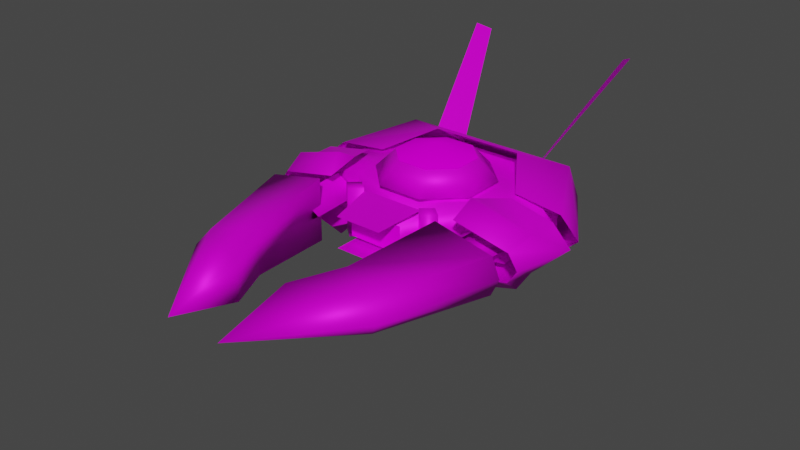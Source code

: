 # Source: Droid_unity.blend  (saved by Blender 3.6.11; exported with 4.5.12 LTS)
import bpy
from mathutils import Matrix  # noqa: F401  (used for matrix-valued properties, if any)

bpy.ops.wm.read_factory_settings(use_empty=True)
scene = bpy.context.scene
scene.name = 'Scene'

# ---- collections
col_collection = bpy.data.collections.new('Collection'); scene.collection.children.link(col_collection)

# ---- images (referenced by path relative to the original .blend; pixels are not part of the script)
import os
ASSET_DIR = os.environ.get("B2B_ASSET_DIR", "")  # directory of the original .blend (textures are referenced by path, not embedded)
HERE = os.path.dirname(os.path.abspath(__file__))  # packed textures are extracted next to this script under _unpacked/

def load_image(name, relpath, width, height, colorspace="sRGB"):
    """Load a texture the original file referenced (path relative to the .blend, or extracted next to this script)."""
    p = next((c for c in (os.path.join(HERE, relpath), os.path.join(ASSET_DIR, relpath)) if relpath and os.path.exists(c)), "")
    if p:
        img = bpy.data.images.load(p, check_existing=True)
        img.name = name
    else:  # same state as the original file: an image datablock whose file is absent (Cycles renders it pink)
        img = bpy.data.images.new(name, width, height)
        img.source = "FILE"
        img.filepath = "//" + (relpath or name)
    img.colorspace_settings.name = colorspace
    return img
img_a_png = load_image('A.png', 'A.png', 1024, 1024, 'Linear Rec.709')

# ---- materials (node trees are filled in below, after node groups)
mat_y256_ball01 = bpy.data.materials.new('y256_ball01')
mat_y256_ball01.use_transparent_shadow = False
mat_emission = bpy.data.materials.new('Emission')
mat_emission.surface_render_method = 'BLENDED'
mat_emission.blend_method = 'BLEND'
mat_emission.alpha_threshold = 1.0
mat_emission.use_transparent_shadow = False
mat_emission.refraction_depth = 0.2

# ---- material node trees
mat_y256_ball01.use_nodes = True; mat_y256_ball01.node_tree.nodes.clear()
_N = mat_y256_ball01.node_tree.nodes; _L = mat_y256_ball01.node_tree.links
n0 = _N.new('ShaderNodeOutputMaterial'); n0.name = 'Material Output'; n0.location = (300, 300)
n1 = _N.new('ShaderNodeTexImage'); n1.name = 'Image Texture'; n1.location = (-468, 269)
n1.image = img_a_png
n2 = _N.new('ShaderNodeBsdfPrincipled'); n2.name = 'Principled BSDF'; n2.location = (10, 300)
n2.distribution = 'GGX'
n2.subsurface_method = 'BURLEY'
n2.inputs[1].default_value = 0.3227
n2.inputs[2].default_value = 0.5409
n2.inputs[3].default_value = 1.45
n2.inputs[13].default_value = 0.1545
n2.inputs[27].default_value = (0.0, 0.0, 0.0, 1.0)
_L.new(n2.outputs[0], n0.inputs[0])
_L.new(n1.outputs[0], n2.inputs[0])
n0.is_active_output = True
mat_emission.use_nodes = True; mat_emission.node_tree.nodes.clear()
_N = mat_emission.node_tree.nodes; _L = mat_emission.node_tree.links
n0 = _N.new('ShaderNodeTexImage'); n0.name = 'Image Texture'; n0.location = (-426, 282)
n0.image = img_a_png
n1 = _N.new('ShaderNodeOutputMaterial'); n1.name = 'Material Output'; n1.location = (739, 297)
n2 = _N.new('ShaderNodeBsdfDiffuse'); n2.name = 'Diffuse BSDF.001'; n2.location = (129, 465)
_L.new(n0.outputs[0], n2.inputs[0])
_L.new(n2.outputs[0], n1.inputs[0])
n1.is_active_output = True

# ---- world
world_world = bpy.data.worlds.new('World'); scene.world = world_world
world_world.use_nodes = True; world_world.node_tree.nodes.clear()
_N = world_world.node_tree.nodes; _L = world_world.node_tree.links
n0 = _N.new('ShaderNodeOutputWorld'); n0.name = 'World Output'; n0.location = (300, 300)
n1 = _N.new('ShaderNodeBackground'); n1.name = 'Background'; n1.location = (10, 300)
n1.inputs[0].default_value = (0.05088, 0.05088, 0.05088, 1.0)
_L.new(n1.outputs[0], n0.inputs[0])
n0.is_active_output = True
world_world.color = (0.05088, 0.05088, 0.05088)
world_world.use_sun_shadow = False
world_world.sun_shadow_jitter_overblur = 0.0

# ---- meshes
me_droid = bpy.data.meshes.new('Droid')
me_droid.from_pydata([(-0.5083, 0.2105, 0.07407), (-0.2996, 0.1241, 0.1095), (-0.1847, 0.4459, 0.07407), (0.1241, 0.2996, -0.1095), (-0.1241, 0.2996, -0.1095), (-0.1847, 0.4459, -0.07407), (-0.5083, 0.2105, -0.07407), (0.1344, -0.4091, -0.06558), (0.1344, -0.4091, 0.06558), (-0.1344, -0.4091, -0.06558), (-0.1344, -0.4091, 0.06558), (-0.5083, -0.1878, -0.07407), (-0.5083, -0.1878, 0.07407), (-0.5083, 0.2105, -0.07407), (-0.5083, 0.2105, 0.07407), (0.5083, -0.1878, -0.07407), (0.5083, -0.1878, 0.07407), (0.2996, -0.1861, -0.1095), (0.2996, -0.1861, 0.1095), (0.1344, -0.4091, -0.06558), (0.1535, -0.2996, -0.06568), (0.1344, -0.4091, 0.06558), (0.1535, -0.2996, 0.06568), (-0.1344, -0.4091, 0.06558), (0.1344, -0.4091, 0.06558), (-0.1535, -0.2996, 0.06568), (0.1535, -0.2996, 0.06568), (-0.2996, -0.1861, 0.1095), (0.2996, -0.1861, 0.1095), (-0.1241, 0.2996, -0.1095), (-0.2996, 0.1241, -0.1095), (-0.5083, 0.2105, -0.07407), (0.2996, 0.1241, -0.1095), (0.1241, 0.2996, -0.1095), (0.1847, 0.4459, -0.07407), (-0.1847, 0.4459, -0.07407), (0.2996, 0.1241, 0.1095), (0.5083, -0.1878, 0.07407), (0.5083, 0.2105, 0.07407), (0.2996, -0.1861, 0.1095), (-0.2996, 0.1241, 0.1095), (-0.2996, -0.1861, 0.1095), (-0.5083, 0.2105, 0.07407), (-0.5083, -0.1878, 0.07407), (0.2996, -0.1861, -0.1095), (0.2996, -0.1861, 0.1095), (0.1535, -0.2996, -0.06568), (0.1535, -0.2996, 0.06568), (-0.2996, 0.1241, -0.1095), (-0.5083, -0.1878, -0.07407), (-0.5083, 0.2105, -0.07407), (-0.2996, -0.1861, -0.1095), (0.2996, 0.1241, -0.1095), (0.2996, -0.1861, -0.1095), (0.5083, 0.2105, -0.07407), (0.5083, -0.1878, -0.07407), (-0.2996, -0.1861, -0.1095), (-0.2996, -0.1861, 0.1095), (-0.5083, -0.1878, -0.07407), (-0.5083, -0.1878, 0.07407), (0.5083, 0.2105, 0.07407), (0.1847, 0.4459, 0.07407), (0.1241, 0.2996, 0.1095), (-0.1241, 0.2996, 0.1095), (0.1241, 0.2996, 0.1095), (0.2996, 0.1241, 0.1095), (0.5083, 0.2105, 0.07407), (-0.2996, 0.1241, 0.1095), (-0.1241, 0.2996, 0.1095), (-0.1847, 0.4459, 0.07407), (0.1847, 0.4459, 0.07407), (0.1847, 0.4459, -0.07407), (0.5083, 0.2105, -0.07407), (0.2996, 0.1241, -0.1095), (-0.1535, -0.2996, -0.06568), (-0.1535, -0.2996, 0.06568), (-0.2996, -0.1861, -0.1095), (-0.2996, -0.1861, 0.1095), (0.5083, 0.2105, -0.07407), (0.5083, 0.2105, 0.07407), (0.5083, -0.1878, -0.07407), (0.5083, -0.1878, 0.07407), (-0.1344, -0.4091, 0.06558), (-0.1535, -0.2996, 0.06568), (-0.1344, -0.4091, -0.06558), (-0.1535, -0.2996, -0.06568), (0.1344, -0.4091, -0.06558), (-0.1344, -0.4091, -0.06558), (0.1535, -0.2996, -0.06568), (-0.1535, -0.2996, -0.06568), (0.2996, -0.1861, -0.1095), (-0.2996, -0.1861, -0.1095), (0.2551, -0.3104, -0.1173), (0.2031, -0.2653, -0.1173), (0.2551, -0.3104, 0.1173), (0.2031, -0.2653, 0.1173), (0.2031, -0.3555, -0.1173), (0.151, -0.3104, -0.1173), (0.2551, -0.3104, -0.1173), (0.2031, -0.2653, -0.1173), (0.151, -0.3104, -0.1173), (0.2031, -0.3555, -0.1173), (0.151, -0.3104, 0.1173), (0.2031, -0.3555, 0.1173), (0.2031, -0.3555, 0.1173), (0.2031, -0.3555, -0.1173), (0.2551, -0.3104, 0.1173), (0.2551, -0.3104, -0.1173), (0.2031, -0.3555, 0.1173), (0.2551, -0.3104, 0.1173), (0.151, -0.3104, 0.1173), (0.2031, -0.2653, 0.1173), (-0.2551, -0.3104, 0.1173), (-0.2031, -0.2653, 0.1173), (-0.2551, -0.3104, -0.1173), (-0.2031, -0.2653, -0.1173), (-0.151, -0.3104, 0.1173), (-0.2031, -0.3555, 0.1173), (-0.151, -0.3104, -0.1173), (-0.2031, -0.3555, -0.1173), (-0.2031, -0.3555, -0.1173), (-0.2551, -0.3104, -0.1173), (-0.151, -0.3104, -0.1173), (-0.2031, -0.2653, -0.1173), (-0.2031, -0.3555, -0.1173), (-0.2031, -0.3555, 0.1173), (-0.2551, -0.3104, -0.1173), (-0.2551, -0.3104, 0.1173), (-0.2031, -0.3555, 0.1173), (-0.151, -0.3104, 0.1173), (-0.2551, -0.3104, 0.1173), (-0.2031, -0.2653, 0.1173), (-0.07266, -0.1708, 0.2193), (0.07266, -0.1708, 0.2193), (0.0, -4.444e-08, 0.2727), (0.1754, -0.07077, 0.2193), (0.1754, 0.07077, 0.2193), (0.0, -4.444e-08, 0.2727), (-0.1754, -0.07077, 0.2193), (-0.07266, -0.1708, 0.2193), (-0.1754, 0.07077, 0.2193), (-0.07266, 0.1708, 0.2193), (-0.07266, 0.1708, 0.2193), (0.0, -4.444e-08, 0.2727), (0.07266, 0.1708, 0.2193), (0.1754, 0.07077, 0.2193), (-0.109, -0.2563, 0.1245), (-0.1754, -0.07077, 0.2193), (-0.2631, -0.1061, 0.1245), (-0.1754, 0.07077, 0.2193), (-0.2631, 0.1061, 0.1245), (-0.07266, 0.1708, 0.2193), (-0.109, 0.2563, 0.1245), (0.07266, 0.1708, 0.2193), (0.109, 0.2563, 0.1245), (0.1754, 0.07077, 0.2193), (0.2631, 0.1061, 0.1245), (0.1754, -0.07077, 0.2193), (0.2631, -0.1061, 0.1245), (0.07266, -0.1708, 0.2193), (0.109, -0.2563, 0.1245), (-0.07266, -0.1708, 0.2193), (-0.109, -0.2563, 0.1245), (-0.1754, -0.07077, 0.2193), (-0.1061, -1.842e-08, 0.113), (-0.2631, 0.1061, 0.1245), (-0.109, 0.2563, 0.1245), (-0.2631, -0.1061, 0.1245), (0.0, -0.1705, 0.113), (-0.109, -0.2563, 0.1245), (0.109, -0.2563, 0.1245), (-0.109, 0.2563, 0.1245), (0.0, 0.1845, 0.113), (-0.1061, -1.842e-08, 0.113), (0.1061, -1.842e-08, 0.113), (0.2631, -0.1061, 0.1245), (0.109, -0.2563, 0.1245), (0.2631, 0.1061, 0.1245), (0.0, 0.1845, 0.113), (0.109, 0.2563, 0.1245), (-0.109, 0.2563, 0.1245), (0.109, -0.2563, 0.1245), (0.0, -0.1705, 0.113), (0.1061, -1.842e-08, 0.113), (0.04662, 0.114, -0.01517), (0.01882, 0.007363, -0.4124), (-0.01882, 0.007363, -0.4124), (0.0, -0.1532, -0.4116), (0.0, -0.08396, 0.03327), (-0.04662, 0.114, -0.01517), (-0.01882, 0.007363, -0.4124), (-0.04662, 0.114, -0.01517), (0.04662, 0.114, -0.01517), (-0.04662, 0.114, -0.01517), (-0.01882, 0.007363, -0.4124), (0.0, -0.1532, -0.4116), (0.0, -0.04891, -0.5913), (-0.1135, 0.09749, -0.2556), (0.0, 0.2481, -0.5529), (-0.08232, -0.4377, -0.2693), (0.0, -0.6356, -0.3982), (-0.06915, -0.8066, -0.1553), (0.0, -1.082, -0.1562), (0.0, 0.2481, -0.5529), (0.1135, 0.09749, -0.2556), (0.0, -0.04891, -0.5913), (0.08232, -0.4377, -0.2693), (0.0, -0.6356, -0.3982), (0.06915, -0.8066, -0.1553), (0.0, -1.082, -0.1562), (0.0, 0.2481, -0.5529), (-0.1135, 0.09749, -0.2556), (0.1135, 0.09749, -0.2556), (0.1135, 0.09749, -0.2556), (-0.1135, 0.09749, -0.2556), (0.08232, -0.4377, -0.2693), (-0.08232, -0.4377, -0.2693), (0.08232, -0.4377, -0.2693), (-0.08232, -0.4377, -0.2693), (0.06915, -0.8066, -0.1553), (-0.06915, -0.8066, -0.1553), (0.0, -1.082, -0.1562), (0.06915, -0.8066, -0.1553), (-0.06915, -0.8066, -0.1553), (0.3422, -0.5248, 0.02961), (0.3742, -0.1282, 0.02961), (0.3422, -0.5248, -0.02961), (0.3742, -0.1282, -0.02961), (0.4967, -0.5248, -8.551e-08), (0.5222, -0.1282, -2.089e-08), (0.3742, -0.1282, 0.02961), (0.3742, -0.1282, -0.02961), (0.3422, -0.5248, -0.02961), (0.3742, -0.1282, 0.02961), (0.3422, -0.5248, 0.02961), (0.4967, -0.5248, -8.551e-08), (0.248, -0.8553, -0.1098), (0.4353, -0.9339, -0.07715), (0.134, -1.076, -0.0922), (0.1349, -1.42, -2.314e-07), (0.248, -0.8553, 0.1098), (0.134, -1.076, 0.0922), (0.4353, -0.9339, 0.07714), (0.1349, -1.42, -2.314e-07), (0.4913, -0.974, -1.587e-07), (0.4353, -0.9339, -0.07715), (0.248, -0.8553, -0.1098), (0.3169, -0.4111, -0.1514), (0.4353, -0.9339, -0.07715), (0.5995, -0.4096, -0.08867), (0.4913, -0.974, -1.587e-07), (0.6433, -0.4159, -6.775e-08), (0.4353, -0.9339, 0.07714), (0.5995, -0.4096, 0.08867), (0.248, -0.8553, 0.1098), (0.3169, -0.4111, 0.1514), (0.3169, -0.4111, -0.1514), (0.248, -0.8553, -0.1098), (0.3169, -0.4111, 0.1514), (0.248, -0.8553, 0.1098), (0.134, -1.076, -0.0922), (0.134, -1.076, 0.0922), (0.248, -0.8553, -0.1098), (0.248, -0.8553, 0.1098), (0.1349, -1.42, -2.314e-07), (0.134, -1.076, 0.0922), (0.134, -1.076, -0.0922), (0.5995, -0.4096, 0.08867), (0.3169, -0.4111, -0.1514), (0.3169, -0.4111, 0.1514), (0.5995, -0.4096, -0.08867), (0.6433, -0.4159, -6.775e-08), (-0.3422, -0.5248, -0.02961), (-0.3742, -0.1282, -0.02961), (-0.3422, -0.5248, 0.02961), (-0.3742, -0.1282, 0.02961), (-0.5222, -0.1282, -2.089e-08), (-0.4967, -0.5248, -8.551e-08), (-0.3422, -0.5248, 0.02961), (-0.3422, -0.5248, -0.02961), (-0.3742, -0.1282, -0.02961), (-0.3422, -0.5248, 0.02961), (-0.3742, -0.1282, 0.02961), (-0.5222, -0.1282, -2.089e-08), (-0.4353, -0.9339, 0.07714), (-0.134, -1.076, 0.0922), (-0.248, -0.8553, 0.1098), (-0.1349, -1.42, -2.314e-07), (-0.4913, -0.974, -1.587e-07), (-0.4353, -0.9339, -0.07715), (-0.248, -0.8553, -0.1098), (-0.134, -1.076, -0.0922), (-0.4353, -0.9339, -0.07715), (-0.1349, -1.42, -2.314e-07), (-0.248, -0.8553, 0.1098), (-0.3169, -0.4111, 0.1514), (-0.4353, -0.9339, 0.07714), (-0.5995, -0.4096, 0.08867), (-0.4913, -0.974, -1.587e-07), (-0.6433, -0.4159, -6.775e-08), (-0.4353, -0.9339, -0.07715), (-0.5995, -0.4096, -0.08867), (-0.248, -0.8553, -0.1098), (-0.3169, -0.4111, -0.1514), (-0.3169, -0.4111, -0.1514), (-0.3169, -0.4111, 0.1514), (-0.248, -0.8553, -0.1098), (-0.248, -0.8553, 0.1098), (-0.134, -1.076, -0.0922), (-0.134, -1.076, 0.0922), (-0.1349, -1.42, -2.314e-07), (-0.5995, -0.4096, -0.08867), (-0.5995, -0.4096, 0.08867), (-0.3169, -0.4111, -0.1514), (-0.3169, -0.4111, 0.1514), (-0.5995, -0.4096, 0.08867), (-0.5995, -0.4096, -0.08867), (-0.6433, -0.4159, -6.775e-08), (-0.1531, -0.3002, 0.1041), (-0.1151, -0.5242, 0.07463), (0.1531, -0.3002, 0.1041), (0.1151, -0.5242, 0.07463), (0.1531, -0.3002, -0.1041), (0.1151, -0.5242, -0.07463), (-0.1531, -0.3002, -0.1041), (-0.1151, -0.5242, -0.07463), (-0.3364, -0.3192, -0.1256), (-0.6134, -0.3193, -0.06797), (-0.6046, -0.2353, -0.1366), (-0.338, -0.1573, -0.1638), (-0.3364, -0.3192, -0.1256), (-0.365, -0.2341, -0.2042), (-0.6046, -0.2353, -0.1366), (-0.6211, -0.1555, -0.08867), (-0.6134, -0.3193, -0.06797), (-0.7237, -0.02797, -4.558e-09), (-0.6594, -0.3209, -5.228e-08), (-0.6211, -0.1555, 0.08867), (-0.6134, -0.3193, 0.06797), (-0.6134, -0.3193, 0.06797), (-0.6046, -0.2353, 0.1366), (-0.6211, -0.1555, 0.08867), (-0.338, -0.1573, 0.1638), (-0.365, -0.2341, 0.2042), (-0.3364, -0.3192, 0.1256), (-0.6211, -0.1555, 0.08867), (-0.6236, -0.01527, 0.08867), (-0.7237, -0.02797, -4.558e-09), (-0.6236, -0.01527, -0.08867), (-0.6211, -0.1555, -0.08867), (-0.7237, -0.02797, -4.558e-09), (-0.338, -0.1573, -0.1638), (-0.4032, -0.0002345, -0.1263), (-0.338, -0.1573, 0.1638), (-0.6211, -0.1555, 0.08867), (-0.6046, -0.2353, 0.1366), (-0.6236, -0.01527, 0.08867), (-0.4032, -0.0002345, 0.1263), (-0.338, -0.1573, 0.1638), (-0.6046, -0.2353, 0.1366), (-0.365, -0.2341, 0.2042), (-0.6134, -0.3193, 0.06797), (-0.3364, -0.3192, 0.1256), (-0.338, -0.1573, -0.1638), (-0.365, -0.2341, -0.2042), (-0.6211, -0.1555, -0.08867), (-0.6236, -0.01527, 0.08867), (-0.4032, -0.0002345, 0.1263), (-0.4032, -0.0002345, 0.1263), (-0.6236, -0.01527, 0.08867), (-0.7237, -0.02797, -4.558e-09), (-0.7237, -0.02797, -4.558e-09), (-0.6236, -0.01527, -0.08867), (-0.6236, -0.01527, -0.08867), (-0.4032, -0.0002345, -0.1263), (-0.4032, -0.0002345, -0.1263), (0.6134, -0.3193, -0.06797), (0.3364, -0.3192, -0.1256), (0.365, -0.2341, -0.2042), (0.3364, -0.3192, 0.1256), (0.6134, -0.3193, 0.06797), (0.6046, -0.2353, 0.1366), (0.338, -0.1573, 0.1638), (0.3364, -0.3192, 0.1256), (0.365, -0.2341, 0.2042), (0.6046, -0.2353, 0.1366), (0.6211, -0.1555, 0.08867), (0.6134, -0.3193, 0.06797), (0.7237, -0.02797, -4.558e-09), (0.6594, -0.3209, -5.228e-08), (0.6211, -0.1555, -0.08867), (0.6134, -0.3193, -0.06797), (0.6046, -0.2353, -0.1366), (0.365, -0.2341, -0.2042), (0.338, -0.1573, -0.1638), (0.3364, -0.3192, -0.1256), (0.6236, -0.01527, 0.08867), (0.4032, -0.0002345, 0.1263), (0.6211, -0.1555, 0.08867), (0.338, -0.1573, 0.1638), (0.365, -0.2341, 0.2042), (0.7237, -0.02797, -4.558e-09), (0.6236, -0.01527, 0.08867), (0.6211, -0.1555, 0.08867), (0.6211, -0.1555, -0.08867), (0.6236, -0.01527, -0.08867), (0.7237, -0.02797, -4.558e-09), (0.6046, -0.2353, -0.1366), (0.338, -0.1573, -0.1638), (0.6211, -0.1555, -0.08867), (0.4032, -0.0002345, -0.1263), (0.6236, -0.01527, -0.08867), (0.6236, -0.01527, 0.08867), (0.4032, -0.0002345, 0.1263), (0.4032, -0.0002345, 0.1263), (0.6236, -0.01527, 0.08867), (0.7237, -0.02797, -4.558e-09), (0.7237, -0.02797, -4.558e-09), (0.6236, -0.01527, -0.08867), (0.6236, -0.01527, -0.08867), (0.4032, -0.0002345, -0.1263), (0.4032, -0.0002345, -0.1263), (0.3011, 0.3974, 0.1397), (0.435, 0.8782, 0.5215), (0.2101, 0.4926, 0.0549), (0.3759, 0.921, 0.4923), (-0.2101, 0.4926, 0.0549), (-0.3759, 0.921, 0.4923), (-0.3011, 0.3974, 0.1397), (-0.435, 0.8782, 0.5215), (0.4393, 0.3991, -0.1463), (0.6115, 0.06304, -0.08867), (0.225, 0.2978, -0.1853), (0.3743, 0.07236, -0.1123), (0.4752, 0.4275, 6.966e-08), (0.4393, 0.3991, 0.1463), (0.7127, 0.05081, 8.278e-09), (0.6115, 0.06304, 0.08867), (-0.225, 0.2978, 0.1853), (-0.6115, 0.06304, 0.08867), (-0.3743, 0.07236, 0.1123), (-0.4393, 0.3991, 0.1463), (0.4393, 0.3991, 0.1463), (-1.574e-07, 0.5827, 9.494e-08), (0.4752, 0.4275, 6.966e-08), (0.4393, 0.3991, -0.1463), (0.7127, 0.05081, 8.278e-09), (0.6115, 0.06304, -0.08867), (-0.7127, 0.05081, 8.278e-09), (-0.6115, 0.06304, 0.08867), (-0.4393, 0.3991, 0.1463), (-0.225, 0.2978, -0.1853), (-0.3743, 0.07236, -0.1123), (-0.4393, 0.3991, -0.1463), (-0.3743, 0.07236, -0.1123), (-0.6115, 0.06304, -0.08867), (-0.4393, 0.3991, -0.1463), (-0.7127, 0.05081, 8.278e-09), (-0.4752, 0.4275, 6.966e-08), (-0.4393, 0.3991, 0.1463), (-1.574e-07, 0.5827, 9.494e-08), (-0.225, 0.2978, -0.1853), (-0.4393, 0.3991, -0.1463), (0.225, 0.2978, -0.1853), (0.4393, 0.3991, -0.1463), (-0.225, 0.2978, 0.1853), (0.225, 0.2978, 0.1853), (0.4393, 0.3991, 0.1463), (0.3743, 0.07236, 0.1123), (0.6115, 0.06304, 0.08867), (-0.4752, 0.4275, 6.966e-08), (-1.574e-07, 0.5827, 9.494e-08), (-0.4393, 0.3991, -0.1463), (0.4393, 0.3991, -0.1463), (-0.07698, -0.0001613, -0.106), (0.0, 0.1845, 0.113), (0.0, 0.1604, -0.106), (0.1061, -1.842e-08, 0.113), (0.07698, -0.0001613, -0.106), (0.0, -0.1705, 0.113), (0.0, -0.1848, -0.106), (-0.1061, -1.842e-08, 0.113), (-0.07698, -0.0001613, -0.106), (0.0, 0.1845, 0.113), (0.4109, -0.1958, -0.07512), (0.387, -0.4773, -0.07512), (0.2981, -0.1878, -3.06e-08), (0.2762, -0.4693, -7.646e-08), (0.4109, -0.1958, 0.07512), (0.387, -0.4773, 0.07512), (-0.4109, -0.1958, 0.07512), (-0.387, -0.4773, 0.07512), (-0.2981, -0.1878, -3.06e-08), (-0.2762, -0.4693, -7.646e-08), (-0.4109, -0.1958, -0.07512), (-0.387, -0.4773, -0.07512)], [], [(0, 1, 2), (3, 4, 5), (6, 5, 4), (7, 8, 9), (10, 9, 8), (11, 12, 13), (14, 13, 12), (15, 16, 17), (18, 17, 16), (19, 20, 21), (22, 21, 20), (23, 24, 25), (26, 25, 24), (25, 26, 27), (28, 27, 26), (29, 30, 31), (30, 29, 32), (33, 32, 29), (32, 33, 34), (35, 34, 33), (36, 37, 38), (37, 36, 39), (40, 39, 36), (39, 40, 41), (42, 41, 40), (41, 42, 43), (44, 45, 46), (47, 46, 45), (48, 49, 50), (49, 48, 51), (52, 51, 48), (51, 52, 53), (54, 53, 52), (53, 54, 55), (56, 57, 58), (59, 58, 57), (60, 61, 62), (63, 62, 61), (64, 65, 66), (65, 64, 67), (68, 67, 64), (67, 68, 69), (70, 69, 68), (71, 72, 73), (74, 75, 76), (77, 76, 75), (78, 79, 80), (81, 80, 79), (82, 83, 84), (85, 84, 83), (86, 87, 88), (89, 88, 87), (88, 89, 90), (91, 90, 89), (92, 93, 94), (95, 94, 93), (96, 97, 98), (99, 98, 97), (100, 101, 102), (103, 102, 101), (104, 105, 106), (107, 106, 105), (108, 109, 110), (111, 110, 109), (112, 113, 114), (115, 114, 113), (116, 117, 118), (119, 118, 117), (120, 121, 122), (123, 122, 121), (124, 125, 126), (127, 126, 125), (128, 129, 130), (131, 130, 129), (132, 133, 134), (135, 134, 133), (134, 135, 136), (137, 138, 139), (138, 137, 140), (141, 140, 137), (142, 143, 144), (145, 144, 143), (146, 147, 148), (149, 148, 147), (148, 149, 150), (151, 150, 149), (150, 151, 152), (153, 152, 151), (152, 153, 154), (155, 154, 153), (154, 155, 156), (157, 156, 155), (156, 157, 158), (159, 158, 157), (158, 159, 160), (161, 160, 159), (160, 161, 162), (163, 162, 161), (164, 165, 166), (165, 164, 167), (168, 167, 164), (167, 168, 169), (170, 169, 168), (171, 172, 173), (174, 175, 176), (175, 174, 177), (178, 177, 174), (177, 178, 179), (180, 179, 178), (181, 182, 183), (184, 185, 186), (185, 184, 187), (188, 187, 184), (187, 188, 189), (190, 191, 192), (193, 194, 195), (196, 197, 198), (197, 196, 199), (200, 199, 196), (199, 200, 201), (202, 201, 200), (203, 204, 205), (206, 205, 204), (205, 206, 207), (208, 207, 206), (207, 208, 209), (210, 211, 212), (213, 214, 215), (216, 215, 214), (217, 218, 219), (220, 219, 218), (221, 222, 223), (224, 225, 226), (227, 226, 225), (228, 229, 230), (229, 228, 231), (232, 231, 228), (233, 234, 235), (236, 237, 238), (239, 238, 237), (240, 241, 242), (243, 242, 241), (242, 243, 244), (245, 244, 243), (246, 247, 248), (249, 248, 247), (248, 249, 250), (251, 250, 249), (250, 251, 252), (253, 252, 251), (252, 253, 254), (255, 254, 253), (256, 257, 258), (259, 258, 257), (260, 261, 262), (263, 262, 261), (264, 265, 266), (267, 268, 269), (268, 267, 270), (271, 270, 267), (272, 273, 274), (275, 274, 273), (276, 277, 278), (277, 276, 279), (280, 279, 276), (281, 282, 283), (284, 285, 286), (285, 284, 287), (288, 287, 284), (287, 288, 289), (290, 291, 292), (293, 292, 291), (294, 295, 296), (297, 296, 295), (296, 297, 298), (299, 298, 297), (298, 299, 300), (301, 300, 299), (300, 301, 302), (303, 302, 301), (304, 305, 306), (307, 306, 305), (306, 307, 308), (309, 308, 307), (308, 309, 310), (311, 312, 313), (314, 313, 312), (315, 316, 317), (318, 319, 320), (321, 320, 319), (322, 323, 324), (325, 324, 323), (326, 327, 328), (329, 330, 331), (332, 331, 330), (331, 332, 333), (334, 333, 332), (333, 334, 335), (336, 335, 334), (335, 336, 337), (338, 337, 336), (339, 340, 341), (342, 343, 344), (345, 346, 347), (348, 349, 350), (349, 348, 351), (352, 351, 348), (353, 354, 355), (354, 353, 356), (357, 356, 353), (358, 359, 360), (361, 360, 359), (360, 361, 362), (363, 364, 365), (366, 367, 368), (367, 366, 369), (370, 369, 366), (369, 370, 371), (372, 371, 370), (371, 372, 373), (374, 373, 372), (373, 374, 375), (376, 377, 378), (379, 380, 381), (382, 383, 384), (385, 384, 383), (384, 385, 386), (387, 386, 385), (386, 387, 388), (389, 388, 387), (388, 389, 390), (391, 390, 389), (390, 391, 392), (393, 392, 391), (392, 393, 394), (395, 394, 393), (396, 397, 398), (399, 398, 397), (398, 399, 400), (401, 402, 403), (404, 405, 406), (407, 408, 409), (410, 409, 408), (409, 410, 411), (412, 413, 414), (413, 412, 415), (416, 415, 412), (415, 416, 417), (418, 417, 416), (417, 418, 419), (420, 419, 418), (419, 420, 421), (422, 423, 424), (425, 424, 423), (426, 427, 428), (429, 428, 427), (430, 431, 432), (433, 432, 431), (434, 435, 436), (437, 436, 435), (438, 439, 440), (439, 438, 441), (442, 441, 438), (441, 442, 443), (444, 443, 442), (443, 444, 445), (446, 445, 444), (445, 446, 447), (448, 449, 450), (451, 452, 453), (454, 455, 456), (457, 456, 455), (456, 457, 458), (459, 458, 457), (458, 459, 460), (461, 462, 463), (464, 463, 462), (465, 466, 467), (468, 467, 466), (467, 468, 469), (470, 471, 472), (473, 472, 471), (474, 475, 476), (477, 476, 475), (476, 477, 478), (479, 478, 477), (478, 479, 480), (481, 480, 479), (480, 481, 482), (483, 482, 481), (484, 485, 486), (487, 486, 485), (486, 487, 488), (489, 488, 487), (490, 491, 492), (493, 492, 491), (492, 493, 494), (495, 494, 493)])
me_droid.polygons.foreach_set('use_smooth', [True] * 298)
_uv = me_droid.uv_layers.new(name='UVMap')
_uv.uv.foreach_set('vector', [0.01177, 0.8824, 0.1137, 0.8431, 0.1686, 1.0, 0.3176, 0.9216, 0.1922, 0.9216, 0.1686, 1.0, 0.01177, 0.8824, 0.1686, 1.0, 0.1922, 0.9216, 0.3176, 0.5765, 0.3176, 0.5137, 0.1922, 0.5765, 0.1922, 0.5137, 0.1922, 0.5765, 0.3176, 0.5137, 0.4941, 0.5725, 0.4941, 0.5137, 0.3255, 0.5725, 0.3255, 0.5137, 0.3255, 0.5725, 0.4941, 0.5137, 0.1804, 0.6, 0.1804, 0.5255, 0.08235, 0.6157, 0.08235, 0.5059, 0.08235, 0.6157, 0.1804, 0.5255, 0.4431, 0.5804, 0.4431, 0.6078, 0.3922, 0.5804, 0.3922, 0.6078, 0.3922, 0.5804, 0.4431, 0.6078, 0.1843, 0.5843, 0.3255, 0.5843, 0.1843, 0.6392, 0.3255, 0.6392, 0.1843, 0.6392, 0.3255, 0.5843, 0.1843, 0.6392, 0.3255, 0.6392, 0.1137, 0.6941, 0.3961, 0.6941, 0.1137, 0.6941, 0.3255, 0.6392, 0.1922, 0.9216, 0.1137, 0.8431, 0.01177, 0.8824, 0.1137, 0.8431, 0.1922, 0.9216, 0.3961, 0.8431, 0.3176, 0.9216, 0.3961, 0.8431, 0.1922, 0.9216, 0.3961, 0.8431, 0.3176, 0.9216, 0.3412, 1.0, 0.1686, 1.0, 0.3412, 1.0, 0.3176, 0.9216, 0.3961, 0.8431, 0.498, 0.6941, 0.498, 0.8824, 0.498, 0.6941, 0.3961, 0.8431, 0.3961, 0.6941, 0.1137, 0.8431, 0.3961, 0.6941, 0.3961, 0.8431, 0.3961, 0.6941, 0.1137, 0.8431, 0.1137, 0.6941, 0.01177, 0.8824, 0.1137, 0.6941, 0.1137, 0.8431, 0.1137, 0.6941, 0.01177, 0.8824, 0.01177, 0.6941, 0.08235, 0.5059, 0.08235, 0.6157, 0.007843, 0.5294, 0.007843, 0.5961, 0.007843, 0.5294, 0.08235, 0.6157, 0.1137, 0.8431, 0.01177, 0.6941, 0.01177, 0.8824, 0.01177, 0.6941, 0.1137, 0.8431, 0.1137, 0.6941, 0.3961, 0.8431, 0.1137, 0.6941, 0.1137, 0.8431, 0.1137, 0.6941, 0.3961, 0.8431, 0.3961, 0.6941, 0.498, 0.8824, 0.3961, 0.6941, 0.3961, 0.8431, 0.3961, 0.6941, 0.498, 0.8824, 0.498, 0.6941, 0.08235, 0.6157, 0.08235, 0.5059, 0.1804, 0.6, 0.1804, 0.5255, 0.1804, 0.6, 0.08235, 0.5059, 0.498, 0.8824, 0.3412, 1.0, 0.3176, 0.9216, 0.1922, 0.9216, 0.3176, 0.9216, 0.3412, 1.0, 0.3176, 0.9216, 0.3961, 0.8431, 0.498, 0.8824, 0.3961, 0.8431, 0.3176, 0.9216, 0.1137, 0.8431, 0.1922, 0.9216, 0.1137, 0.8431, 0.3176, 0.9216, 0.1137, 0.8431, 0.1922, 0.9216, 0.1686, 1.0, 0.3412, 1.0, 0.1686, 1.0, 0.1922, 0.9216, 0.3412, 1.0, 0.498, 0.8824, 0.3961, 0.8431, 0.007843, 0.5294, 0.007843, 0.5961, 0.08235, 0.5059, 0.08235, 0.6157, 0.08235, 0.5059, 0.007843, 0.5961, 0.4941, 0.5725, 0.4941, 0.5137, 0.3255, 0.5725, 0.3255, 0.5137, 0.3255, 0.5725, 0.4941, 0.5137, 0.3922, 0.5804, 0.3922, 0.6078, 0.4431, 0.5804, 0.4431, 0.6078, 0.4431, 0.5804, 0.3922, 0.6078, 0.3255, 0.5843, 0.1843, 0.5843, 0.3255, 0.6392, 0.1843, 0.6392, 0.3255, 0.6392, 0.1843, 0.5843, 0.3255, 0.6392, 0.1843, 0.6392, 0.3961, 0.6941, 0.1137, 0.6941, 0.3961, 0.6941, 0.1843, 0.6392, 0.3333, 0.5804, 0.3333, 0.6, 0.498, 0.5804, 0.498, 0.6, 0.498, 0.5804, 0.3333, 0.6, 0.04706, 0.9333, 0.08627, 0.9647, 0.007843, 0.9647, 0.04706, 1.0, 0.007843, 0.9647, 0.08627, 0.9647, 0.3333, 0.5804, 0.3333, 0.6, 0.498, 0.5804, 0.498, 0.6, 0.498, 0.5804, 0.3333, 0.6, 0.498, 0.6353, 0.3333, 0.6353, 0.498, 0.6, 0.3333, 0.6, 0.498, 0.6, 0.3333, 0.6353, 0.04706, 0.9333, 0.08627, 0.9647, 0.007843, 0.9647, 0.04706, 1.0, 0.007843, 0.9647, 0.08627, 0.9647, 0.498, 0.5804, 0.498, 0.6, 0.3333, 0.5765, 0.3294, 0.5961, 0.3333, 0.5765, 0.498, 0.6, 0.498, 0.5804, 0.498, 0.6, 0.3333, 0.5765, 0.3333, 0.6, 0.3333, 0.5765, 0.498, 0.6, 0.04706, 0.9333, 0.08627, 0.9647, 0.007843, 0.9647, 0.04706, 1.0, 0.007843, 0.9647, 0.08627, 0.9647, 0.3333, 0.6353, 0.498, 0.6353, 0.3333, 0.6, 0.498, 0.6, 0.3333, 0.6, 0.498, 0.6353, 0.04706, 0.9333, 0.08627, 0.9647, 0.007843, 0.9647, 0.04706, 1.0, 0.007843, 0.9647, 0.08627, 0.9647, 0.0902, 0.03529, 0.1647, 0.03529, 0.1255, 0.1216, 0.2118, 0.08235, 0.1255, 0.1216, 0.1647, 0.03529, 0.1255, 0.1216, 0.2118, 0.08235, 0.2118, 0.1569, 0.1255, 0.1216, 0.03922, 0.08235, 0.0902, 0.03529, 0.03922, 0.08235, 0.1255, 0.1216, 0.03922, 0.1569, 0.0902, 0.2078, 0.03922, 0.1569, 0.1255, 0.1216, 0.0902, 0.2078, 0.1255, 0.1216, 0.1647, 0.2078, 0.2118, 0.1569, 0.1647, 0.2078, 0.1255, 0.1216, 0.07843, 0.0, 0.03922, 0.08235, 0.003922, 0.07059, 0.03922, 0.1569, 0.003922, 0.07059, 0.03922, 0.08235, 0.003922, 0.07059, 0.03922, 0.1569, 0.003922, 0.1725, 0.0902, 0.2078, 0.003922, 0.1725, 0.03922, 0.1569, 0.003922, 0.1725, 0.0902, 0.2078, 0.07451, 0.2471, 0.1647, 0.2078, 0.07451, 0.2471, 0.0902, 0.2078, 0.07451, 0.2471, 0.1647, 0.2078, 0.1765, 0.2471, 0.2118, 0.1569, 0.1765, 0.2471, 0.1647, 0.2078, 0.1765, 0.2471, 0.2118, 0.1569, 0.251, 0.1765, 0.2118, 0.08235, 0.251, 0.1765, 0.2118, 0.1569, 0.251, 0.1765, 0.2118, 0.08235, 0.251, 0.06667, 0.1647, 0.03529, 0.251, 0.06667, 0.2118, 0.08235, 0.251, 0.06667, 0.1647, 0.03529, 0.1804, 0.0, 0.0902, 0.03529, 0.1804, 0.0, 0.1647, 0.03529, 0.1804, 0.0, 0.0902, 0.03529, 0.07843, 0.0, 0.03922, 0.08235, 0.07843, 0.0, 0.0902, 0.03529, 0.2549, 0.7804, 0.1529, 0.8275, 0.2078, 0.8824, 0.1529, 0.8275, 0.2549, 0.7804, 0.1529, 0.7333, 0.2549, 0.7176, 0.1529, 0.7333, 0.2549, 0.7804, 0.1529, 0.7333, 0.2549, 0.7176, 0.2078, 0.6784, 0.302, 0.6784, 0.2078, 0.6784, 0.2549, 0.7176, 0.2078, 0.8824, 0.2549, 0.8353, 0.2549, 0.7804, 0.2549, 0.7804, 0.3569, 0.7333, 0.302, 0.6784, 0.3569, 0.7333, 0.2549, 0.7804, 0.3569, 0.8275, 0.2549, 0.8353, 0.3569, 0.8275, 0.2549, 0.7804, 0.3569, 0.8275, 0.2549, 0.8353, 0.302, 0.8824, 0.2078, 0.8824, 0.302, 0.8824, 0.2549, 0.8353, 0.302, 0.6784, 0.2549, 0.7176, 0.2549, 0.7804, 0.5922, 0.6275, 0.5922, 0.749, 0.6275, 0.749, 0.5922, 0.749, 0.5922, 0.6275, 0.5059, 0.749, 0.5059, 0.6275, 0.5059, 0.749, 0.5922, 0.6275, 0.5059, 0.749, 0.5059, 0.6275, 0.5922, 0.6275, 0.6275, 0.749, 0.6275, 0.6275, 0.5922, 0.6275, 0.5922, 0.6275, 0.5922, 0.749, 0.5059, 0.749, 0.1451, 0.3961, 0.003922, 0.2549, 0.003922, 0.3961, 0.003922, 0.2549, 0.1451, 0.3961, 0.2471, 0.2549, 0.2471, 0.3961, 0.2471, 0.2549, 0.1451, 0.3961, 0.2471, 0.2549, 0.2471, 0.3961, 0.498, 0.2549, 0.498, 0.3961, 0.498, 0.2549, 0.2471, 0.3961, 0.003922, 0.3961, 0.003922, 0.2549, 0.1451, 0.3961, 0.2471, 0.2549, 0.1451, 0.3961, 0.003922, 0.2549, 0.1451, 0.3961, 0.2471, 0.2549, 0.2471, 0.3961, 0.498, 0.2549, 0.2471, 0.3961, 0.2471, 0.2549, 0.2471, 0.3961, 0.498, 0.2549, 0.498, 0.3961, 0.0, 0.4353, 0.05882, 0.4706, 0.05882, 0.4039, 0.1137, 0.4667, 0.1137, 0.4039, 0.2627, 0.4667, 0.2627, 0.4039, 0.2627, 0.4667, 0.1137, 0.4039, 0.2627, 0.4039, 0.2627, 0.4667, 0.4039, 0.4039, 0.4039, 0.4667, 0.4039, 0.4039, 0.2627, 0.4667, 0.498, 0.4353, 0.4039, 0.4667, 0.4039, 0.4039, 0.6627, 0.6824, 0.6627, 0.5059, 0.6784, 0.6824, 0.6784, 0.5059, 0.6784, 0.6824, 0.6627, 0.5059, 0.7529, 0.6824, 0.7765, 0.5059, 0.698, 0.5059, 0.7765, 0.5059, 0.7529, 0.6824, 0.698, 0.5059, 0.6863, 0.6824, 0.698, 0.5059, 0.7529, 0.6824, 0.698, 0.5059, 0.6863, 0.6824, 0.7529, 0.6824, 0.6941, 0.4745, 0.6941, 0.3725, 0.5059, 0.4745, 0.5059, 0.2392, 0.5059, 0.4745, 0.6941, 0.3725, 0.6941, 0.4745, 0.5059, 0.4745, 0.6941, 0.3725, 0.5059, 0.2392, 0.6941, 0.3725, 0.5059, 0.4745, 0.6941, 0.3725, 0.5059, 0.2392, 0.6941, 0.2392, 0.6941, 0.3725, 0.6941, 0.2392, 0.5059, 0.2392, 0.6941, 0.4745, 1.0, 0.4745, 0.6941, 0.3725, 1.0, 0.3725, 0.6941, 0.3725, 1.0, 0.4745, 0.6941, 0.3725, 1.0, 0.3725, 0.6941, 0.2392, 1.0, 0.2392, 0.6941, 0.2392, 1.0, 0.3725, 0.6941, 0.2392, 1.0, 0.2392, 0.6941, 0.3725, 1.0, 0.3725, 0.6941, 0.3725, 1.0, 0.2392, 0.6941, 0.3725, 1.0, 0.3725, 0.6941, 0.4745, 1.0, 0.4745, 0.6941, 0.4745, 1.0, 0.3725, 0.1608, 0.4706, 0.3098, 0.4706, 0.1608, 0.4039, 0.3098, 0.4039, 0.1608, 0.4039, 0.3098, 0.4706, 0.3098, 0.4706, 0.3098, 0.4039, 0.4039, 0.4706, 0.4039, 0.4039, 0.4039, 0.4706, 0.3098, 0.4039, 0.498, 0.4353, 0.4039, 0.4039, 0.4039, 0.4706, 0.05098, 0.4667, 0.1608, 0.4039, 0.1608, 0.4667, 0.1608, 0.4039, 0.05098, 0.4667, 0.05098, 0.4039, 0.003922, 0.4353, 0.05098, 0.4039, 0.05098, 0.4667, 0.6784, 0.6824, 0.6784, 0.5059, 0.6627, 0.6824, 0.6627, 0.5059, 0.6627, 0.6824, 0.6784, 0.5059, 0.7765, 0.5059, 0.7529, 0.6824, 0.6902, 0.6824, 0.7529, 0.6824, 0.7765, 0.5059, 0.6902, 0.6824, 0.698, 0.502, 0.6902, 0.6824, 0.7765, 0.5059, 0.6902, 0.6824, 0.698, 0.502, 0.7765, 0.5059, 0.6941, 0.3725, 0.5059, 0.4745, 0.6941, 0.4745, 0.5059, 0.4745, 0.6941, 0.3725, 0.5059, 0.2392, 0.6941, 0.2392, 0.5059, 0.2392, 0.6941, 0.3725, 0.5059, 0.2392, 0.6941, 0.2392, 0.6941, 0.3725, 0.6941, 0.4745, 0.5059, 0.4745, 0.6941, 0.3725, 0.5059, 0.2392, 0.6941, 0.3725, 0.5059, 0.4745, 0.6941, 0.4745, 1.0, 0.4745, 0.6941, 0.3725, 1.0, 0.3725, 0.6941, 0.3725, 1.0, 0.4745, 0.6941, 0.3725, 1.0, 0.3725, 0.6941, 0.2392, 1.0, 0.2392, 0.6941, 0.2392, 1.0, 0.3725, 0.6941, 0.2392, 1.0, 0.2392, 0.6941, 0.3725, 1.0, 0.3725, 0.6941, 0.3725, 1.0, 0.2392, 0.6941, 0.3725, 1.0, 0.3725, 0.6941, 0.4745, 1.0, 0.4745, 0.6941, 0.4745, 1.0, 0.3725, 0.1608, 0.4706, 0.1608, 0.4039, 0.3098, 0.4706, 0.3098, 0.4039, 0.3098, 0.4706, 0.1608, 0.4039, 0.3098, 0.4706, 0.3098, 0.4039, 0.4039, 0.4706, 0.4039, 0.4039, 0.4039, 0.4706, 0.3098, 0.4039, 0.4039, 0.4706, 0.4039, 0.4039, 0.498, 0.4353, 0.05098, 0.4039, 0.05098, 0.4667, 0.1608, 0.4039, 0.1608, 0.4667, 0.1608, 0.4039, 0.05098, 0.4667, 0.05098, 0.4039, 0.05098, 0.4667, 0.003922, 0.4353, 0.5098, 0.6235, 0.5294, 0.502, 0.6235, 0.6235, 0.6039, 0.502, 0.6235, 0.6235, 0.5294, 0.502, 0.6235, 0.6235, 0.6039, 0.502, 0.5098, 0.6235, 0.5294, 0.502, 0.5098, 0.6235, 0.6039, 0.502, 0.2706, 0.003922, 0.451, 0.003922, 0.4118, 0.06667, 0.2706, 0.1294, 0.2706, 0.003922, 0.2941, 0.06667, 0.4118, 0.06667, 0.2941, 0.06667, 0.2706, 0.003922, 0.2941, 0.06667, 0.4118, 0.06667, 0.451, 0.1294, 0.451, 0.003922, 0.451, 0.1294, 0.4118, 0.06667, 0.451, 0.1294, 0.451, 0.003922, 0.498, 0.2471, 0.498, 0.003922, 0.498, 0.2471, 0.451, 0.003922, 0.498, 0.2471, 0.498, 0.003922, 0.451, 0.1294, 0.451, 0.003922, 0.451, 0.1294, 0.498, 0.003922, 0.2706, 0.003922, 0.2941, 0.06667, 0.2706, 0.1294, 0.2706, 0.1294, 0.2941, 0.06667, 0.2706, 0.003922, 0.451, 0.1294, 0.451, 0.2471, 0.498, 0.2471, 0.451, 0.2471, 0.451, 0.1294, 0.498, 0.2471, 0.451, 0.1294, 0.451, 0.2471, 0.2706, 0.1294, 0.2706, 0.2471, 0.2706, 0.1294, 0.451, 0.2471, 0.2706, 0.1294, 0.451, 0.1294, 0.4118, 0.06667, 0.451, 0.1294, 0.2706, 0.1294, 0.451, 0.2471, 0.2706, 0.2471, 0.451, 0.2471, 0.2706, 0.1294, 0.2706, 0.1294, 0.4118, 0.06667, 0.2941, 0.06667, 0.451, 0.003922, 0.2941, 0.06667, 0.4118, 0.06667, 0.2941, 0.06667, 0.451, 0.003922, 0.2706, 0.003922, 0.2706, 0.1294, 0.2941, 0.06667, 0.451, 0.1294, 0.2588, 0.9529, 0.8314, 1.0, 0.8314, 1.0, 0.8314, 1.0, 0.2588, 0.9529, 0.2588, 0.9529, 0.0, 0.9137, 0.2588, 0.9529, 0.2588, 0.9529, 0.2588, 0.9529, 0.0, 0.9137, 0.0, 0.9137, 0.2588, 0.9529, 0.0, 0.9137, 0.0, 0.9137, 0.0, 0.9137, 0.2588, 0.9529, 0.2588, 0.9529, 0.8314, 1.0, 0.2588, 0.9529, 0.2588, 0.9529, 0.2588, 0.9529, 0.8314, 1.0, 0.8314, 1.0, 0.4431, 0.0, 0.2667, 0.0, 0.298, 0.06274, 0.2667, 0.0, 0.4431, 0.0, 0.4078, 0.06274, 0.2667, 0.1294, 0.2667, 0.0, 0.298, 0.06274, 0.4078, 0.06274, 0.298, 0.06274, 0.2667, 0.0, 0.298, 0.06274, 0.4078, 0.06274, 0.4431, 0.1333, 0.4431, 0.0, 0.4431, 0.1333, 0.4078, 0.06274, 0.4431, 0.1333, 0.4431, 0.0, 0.502, 0.2471, 0.502, 0.0, 0.502, 0.2471, 0.4431, 0.0, 0.502, 0.2471, 0.502, 0.0, 0.4431, 0.1333, 0.4431, 0.0, 0.4431, 0.1333, 0.502, 0.0, 0.4431, 0.1333, 0.4431, 0.0, 0.4078, 0.06274, 0.298, 0.06274, 0.4078, 0.06274, 0.4431, 0.0, 0.4078, 0.06274, 0.298, 0.06274, 0.2667, 0.1294, 0.2667, 0.0, 0.2667, 0.1294, 0.298, 0.06274, 0.4431, 0.2471, 0.2667, 0.2471, 0.4431, 0.1333, 0.2667, 0.1294, 0.4431, 0.1333, 0.2667, 0.2471, 0.4431, 0.1333, 0.2667, 0.1294, 0.298, 0.06274, 0.502, 0.2471, 0.4431, 0.2471, 0.4431, 0.1333, 0.4431, 0.1333, 0.4431, 0.2471, 0.502, 0.2471, 0.4078, 0.06274, 0.2667, 0.1294, 0.4431, 0.1333, 0.2667, 0.2471, 0.4431, 0.1333, 0.2667, 0.1294, 0.4431, 0.1333, 0.2667, 0.2471, 0.4431, 0.2471, 0.7451, 0.9529, 0.1725, 1.0, 0.1725, 1.0, 0.1725, 1.0, 0.7451, 0.9529, 0.7451, 0.9529, 1.004, 0.9137, 0.7451, 0.9529, 0.7451, 0.9529, 0.7451, 0.9529, 1.004, 0.9137, 1.004, 0.9137, 0.7451, 0.9529, 1.004, 0.9137, 1.004, 0.9137, 1.004, 0.9137, 0.7451, 0.9529, 0.7451, 0.9529, 0.1725, 1.0, 0.7451, 0.9529, 0.7451, 0.9529, 0.7451, 0.9529, 0.1725, 1.0, 0.1725, 1.0, 0.8196, 1.0, 0.8196, 0.749, 0.8824, 1.0, 0.8824, 0.749, 0.8824, 1.0, 0.8196, 0.749, 0.8824, 1.0, 0.8824, 0.749, 0.8196, 1.0, 0.8196, 0.749, 0.8196, 1.0, 0.8824, 0.749, 0.8902, 0.1529, 1.0, 0.1529, 0.8902, 0.01177, 1.0, 0.01177, 0.8902, 0.01177, 1.0, 0.1529, 0.8902, 0.2314, 0.8902, 0.1529, 1.0, 0.2314, 1.0, 0.1529, 1.0, 0.2314, 0.8902, 0.1529, 0.6078, 0.01177, 0.5059, 0.1529, 0.5059, 0.01177, 0.5059, 0.1529, 0.6078, 0.01177, 0.6078, 0.1529, 0.8902, 0.1529, 0.6078, 0.1529, 0.6078, 0.01177, 0.6078, 0.1529, 0.8902, 0.1529, 0.7569, 0.2314, 0.8902, 0.2314, 0.7569, 0.2314, 0.8902, 0.1529, 0.7569, 0.2314, 0.8902, 0.2314, 0.8902, 0.1529, 1.0, 0.2314, 0.8902, 0.1529, 0.8902, 0.2314, 0.8902, 0.1529, 1.0, 0.2314, 1.0, 0.1529, 0.5059, 0.2314, 0.5059, 0.1529, 0.6078, 0.1529, 0.6078, 0.01177, 0.5059, 0.01177, 0.6078, 0.1529, 0.5059, 0.01177, 0.5059, 0.1529, 0.6078, 0.1529, 0.5059, 0.2314, 0.6078, 0.1529, 0.5059, 0.1529, 0.6078, 0.1529, 0.5059, 0.2314, 0.6078, 0.2314, 0.6078, 0.1529, 0.6078, 0.2314, 0.5059, 0.2314, 0.6078, 0.2314, 0.6078, 0.1529, 0.7569, 0.2314, 0.8902, 0.01177, 0.8902, 0.1529, 0.6078, 0.01177, 0.6078, 0.1529, 0.6078, 0.01177, 0.8902, 0.1529, 0.6078, 0.01177, 0.8902, 0.01177, 0.8902, 0.1529, 1.0, 0.01177, 0.8902, 0.1529, 0.8902, 0.01177, 0.8902, 0.1529, 1.0, 0.01177, 1.0, 0.1529, 0.6078, 0.2314, 0.7569, 0.2314, 0.6078, 0.1529, 0.8902, 0.1529, 0.6078, 0.1529, 0.7569, 0.2314, 0.6471, 0.8745, 0.5059, 0.7647, 0.5059, 0.8745, 0.6471, 0.7647, 0.5059, 0.8745, 0.5059, 0.7647, 0.5059, 0.8745, 0.6471, 0.7647, 0.6471, 0.8745, 0.7804, 0.7647, 0.6471, 0.8745, 0.6471, 0.7647, 0.6471, 0.8745, 0.7804, 0.7647, 0.7804, 0.8745, 0.6471, 0.7647, 0.7804, 0.8745, 0.7804, 0.7647, 0.7804, 0.8745, 0.6471, 0.7647, 0.6471, 0.8745, 0.5059, 0.7647, 0.6471, 0.8745, 0.6471, 0.7647, 0.5059, 0.8824, 0.7882, 0.8824, 0.5059, 1.0, 0.7882, 1.0, 0.5059, 1.0, 0.7882, 0.8824, 0.5059, 1.0, 0.7882, 1.0, 0.5059, 0.8824, 0.7882, 0.8824, 0.5059, 0.8824, 0.7882, 1.0, 0.7882, 0.8824, 0.5059, 0.8824, 0.7882, 1.0, 0.5059, 1.0, 0.7882, 1.0, 0.5059, 0.8824, 0.7882, 1.0, 0.5059, 1.0, 0.7882, 0.8824, 0.5059, 0.8824, 0.7882, 0.8824, 0.5059, 1.0])
me_droid.materials.append(mat_y256_ball01)
me_droid.use_remesh_fix_poles = True
me_droid.use_remesh_preserve_attributes = False
me_droid.update()
me_droid.normals_split_custom_set([tuple(v) for v in zip(*[iter([-0.6592, 0.04907, 0.7504, -0.09586, 0.04338, 0.9944, -0.07358, 0.1845, 0.9801, 0.03696, 0.1247, -0.9915, -0.03695, 0.1247, -0.9915, -0.06253, 0.1968, -0.9784, -0.6549, 0.05774, -0.7535, -0.06253, 0.1968, -0.9784, -0.03695, 0.1247, -0.9915, 0.5209, -0.6201, -0.5867, 0.5209, -0.6201, 0.5867, -0.5209, -0.6201, -0.5867, -0.5209, -0.6201, 0.5867, -0.5209, -0.6201, -0.5867, 0.5209, -0.6201, 0.5867, -0.6163, -0.5893, -0.5223, -0.6163, -0.5893, 0.5223, -0.6549, 0.05773, -0.7535, -0.6592, 0.04914, 0.7504, -0.6549, 0.05773, -0.7535, -0.6163, -0.5893, 0.5223, 0.6164, -0.5893, -0.5223, 0.6164, -0.5893, 0.5223, 0.2252, -0.5681, -0.7915, 0.2252, -0.5681, 0.7915, 0.2252, -0.5681, -0.7915, 0.6164, -0.5893, 0.5223, 0.5209, -0.6201, -0.5867, 0.5084, -0.4938, -0.7054, 0.5209, -0.62, 0.5867, 0.5084, -0.4938, 0.7054, 0.5209, -0.62, 0.5867, 0.5084, -0.4938, -0.7054, -0.5209, -0.6201, 0.5867, 0.5209, -0.6201, 0.5867, -0.5084, -0.4938, 0.7055, 0.5084, -0.4938, 0.7055, -0.5084, -0.4938, 0.7055, 0.5209, -0.6201, 0.5867, -0.5084, -0.4938, 0.7055, 0.5084, -0.4938, 0.7055, -0.2252, -0.5681, 0.7916, 0.2252, -0.5681, 0.7916, -0.2252, -0.5681, 0.7916, 0.5084, -0.4938, 0.7055, -0.03696, 0.1247, -0.9915, -0.08945, 0.05081, -0.9947, -0.6549, 0.05769, -0.7535, -0.08945, 0.05081, -0.9947, -0.03696, 0.1247, -0.9915, 0.08945, 0.05081, -0.9947, 0.03696, 0.1247, -0.9915, 0.08945, 0.05081, -0.9947, -0.03696, 0.1247, -0.9915, 0.08945, 0.05081, -0.9947, 0.03696, 0.1247, -0.9915, 0.06256, 0.1968, -0.9784, -0.06257, 0.1968, -0.9784, 0.06256, 0.1968, -0.9784, 0.03696, 0.1247, -0.9915, 0.09586, 0.0434, 0.9944, 0.6163, -0.5894, 0.5223, 0.6592, 0.0491, 0.7504, 0.6163, -0.5894, 0.5223, 0.09586, 0.0434, 0.9944, 0.2252, -0.5681, 0.7915, -0.09586, 0.04338, 0.9944, 0.2252, -0.5681, 0.7915, 0.09586, 0.0434, 0.9944, 0.2252, -0.5681, 0.7915, -0.09586, 0.04338, 0.9944, -0.2252, -0.5681, 0.7915, -0.6592, 0.04912, 0.7504, -0.2252, -0.5681, 0.7915, -0.09586, 0.04338, 0.9944, -0.2252, -0.5681, 0.7915, -0.6592, 0.04912, 0.7504, -0.6163, -0.5894, 0.5223, 0.2252, -0.5681, -0.7915, 0.2252, -0.5681, 0.7915, 0.5085, -0.4938, -0.7054, 0.5084, -0.4938, 0.7054, 0.5085, -0.4938, -0.7054, 0.2252, -0.5681, 0.7915, -0.08945, 0.05079, -0.9947, -0.6163, -0.5894, -0.5223, -0.6549, 0.05773, -0.7535, -0.6163, -0.5894, -0.5223, -0.08945, 0.05079, -0.9947, -0.2252, -0.5681, -0.7915, 0.08945, 0.05081, -0.9947, -0.2252, -0.5681, -0.7915, -0.08945, 0.05079, -0.9947, -0.2252, -0.5681, -0.7915, 0.08945, 0.05081, -0.9947, 0.2252, -0.5681, -0.7915, 0.6549, 0.05775, -0.7535, 0.2252, -0.5681, -0.7915, 0.08945, 0.05081, -0.9947, 0.2252, -0.5681, -0.7915, 0.6549, 0.05775, -0.7535, 0.6163, -0.5894, -0.5223, -0.2252, -0.5681, -0.7915, -0.2252, -0.5681, 0.7915, -0.6164, -0.5893, -0.5223, -0.6164, -0.5893, 0.5223, -0.6164, -0.5893, -0.5223, -0.2252, -0.5681, 0.7915, 0.6592, 0.04908, 0.7504, 0.07358, 0.1845, 0.9801, 0.04344, 0.1173, 0.9921, -0.04343, 0.1173, 0.9921, 0.04344, 0.1173, 0.9921, 0.07358, 0.1845, 0.9801, 0.04344, 0.1173, 0.9921, 0.09586, 0.04338, 0.9944, 0.6592, 0.04912, 0.7504, 0.09586, 0.04338, 0.9944, 0.04344, 0.1173, 0.9921, -0.09587, 0.04339, 0.9944, -0.04347, 0.1173, 0.9921, -0.09587, 0.04339, 0.9944, 0.04344, 0.1173, 0.9921, -0.09587, 0.04339, 0.9944, -0.04347, 0.1173, 0.9921, -0.07359, 0.1845, 0.9801, 0.0736, 0.1845, 0.9801, -0.07359, 0.1845, 0.9801, -0.04347, 0.1173, 0.9921, 0.06256, 0.1968, -0.9784, 0.6549, 0.05772, -0.7535, 0.08945, 0.05081, -0.9947, -0.5084, -0.4938, -0.7055, -0.5085, -0.4938, 0.7054, -0.2252, -0.5681, -0.7915, -0.2252, -0.5681, 0.7915, -0.2252, -0.5681, -0.7915, -0.5085, -0.4938, 0.7054, 0.6549, 0.05773, -0.7535, 0.6592, 0.04914, 0.7504, 0.6163, -0.5893, -0.5223, 0.6163, -0.5893, 0.5223, 0.6163, -0.5893, -0.5223, 0.6592, 0.04914, 0.7504, -0.5209, -0.62, 0.5867, -0.5084, -0.4938, 0.7054, -0.5209, -0.62, -0.5867, -0.5084, -0.4938, -0.7054, -0.5209, -0.62, -0.5867, -0.5084, -0.4938, 0.7054, 0.5209, -0.6201, -0.5867, -0.5209, -0.6201, -0.5867, 0.5084, -0.4938, -0.7055, -0.5084, -0.4938, -0.7055, 0.5084, -0.4938, -0.7055, -0.5209, -0.6201, -0.5867, 0.5084, -0.4938, -0.7055, -0.5084, -0.4938, -0.7055, 0.2252, -0.5681, -0.7916, -0.2252, -0.5681, -0.7916, 0.2252, -0.5681, -0.7916, -0.5084, -0.4938, -0.7055, 0.8215, -5.264e-06, -0.5702, 0.4423, 0.5107, -0.7373, 0.8215, -6.407e-06, 0.5702, 0.4423, 0.5107, 0.7373, 0.8215, -6.407e-06, 0.5702, 0.4423, 0.5107, -0.7373, -4.432e-05, -0.8108, -0.5853, -0.4845, -0.5594, -0.6725, 0.8215, -7.284e-05, -0.5702, 0.4423, 0.5107, -0.7373, 0.8215, -7.284e-05, -0.5702, -0.4845, -0.5594, -0.6725, -0.4845, -0.5595, -0.6725, 2.655e-05, -0.8109, -0.5852, -0.4845, -0.5595, 0.6725, 2.592e-05, -0.8109, 0.5852, -0.4845, -0.5595, 0.6725, 2.655e-05, -0.8109, -0.5852, -2.649e-05, -0.8109, 0.5852, -2.624e-05, -0.8109, -0.5852, 0.8215, 5.701e-06, 0.5702, 0.8215, 6.288e-06, -0.5702, 0.8215, 5.701e-06, 0.5702, -2.624e-05, -0.8109, -0.5852, 4.438e-05, -0.8108, 0.5853, 0.8215, 7.311e-05, 0.5702, -0.4845, -0.5594, 0.6725, 0.4423, 0.5107, 0.7373, -0.4845, -0.5594, 0.6725, 0.8215, 7.311e-05, 0.5702, -0.8215, -6.289e-06, 0.5702, -0.4423, 0.5107, 0.7373, -0.8215, -5.543e-06, -0.5702, -0.4423, 0.5107, -0.7373, -0.8215, -5.543e-06, -0.5702, -0.4423, 0.5107, 0.7373, 0.4845, -0.5595, 0.6725, -2.62e-05, -0.8109, 0.5852, 0.4845, -0.5595, -0.6725, -2.654e-05, -0.8109, -0.5852, 0.4845, -0.5595, -0.6725, -2.62e-05, -0.8109, 0.5852, -4.438e-05, -0.8108, -0.5853, -0.8215, 7.328e-05, -0.5702, 0.4845, -0.5594, -0.6725, -0.4423, 0.5107, -0.7373, 0.4845, -0.5594, -0.6725, -0.8215, 7.328e-05, -0.5702, 2.59e-05, -0.8109, -0.5852, 2.648e-05, -0.8109, 0.5852, -0.8215, 6.369e-06, -0.5702, -0.8215, 5.305e-06, 0.5702, -0.8215, 6.369e-06, -0.5702, 2.648e-05, -0.8109, 0.5852, 4.432e-05, -0.8108, 0.5853, 0.4845, -0.5594, 0.6725, -0.8215, -7.302e-05, 0.5702, -0.4423, 0.5107, 0.7373, -0.8215, -7.302e-05, 0.5702, 0.4845, -0.5594, 0.6725, -0.208, -0.5151, 0.8315, 0.208, -0.5151, 0.8315, 1.827e-05, -4.582e-06, 1.0, 0.5069, -0.2153, 0.8347, 1.827e-05, -4.582e-06, 1.0, 0.208, -0.5151, 0.8315, 1.827e-05, -4.582e-06, 1.0, 0.5069, -0.2153, 0.8347, 0.5069, 0.2154, 0.8347, -2.597e-05, 1.145e-05, 1.0, -0.5069, -0.2153, 0.8347, -0.208, -0.5151, 0.8315, -0.5069, -0.2153, 0.8347, -2.597e-05, 1.145e-05, 1.0, -0.5069, 0.2153, 0.8347, -0.208, 0.5151, 0.8315, -0.5069, 0.2153, 0.8347, -2.597e-05, 1.145e-05, 1.0, -0.208, 0.5151, 0.8315, -1.933e-05, -1.287e-05, 1.0, 0.208, 0.5151, 0.8315, 0.5069, 0.2154, 0.8347, 0.208, 0.5151, 0.8315, -1.933e-05, -1.287e-05, 1.0, -0.377, -0.8791, -0.2917, -0.5069, -0.2153, 0.8347, -0.8813, -0.3718, -0.2915, -0.5069, 0.2154, 0.8347, -0.8813, -0.3718, -0.2915, -0.5069, -0.2153, 0.8347, -0.8813, -0.3718, -0.2915, -0.5069, 0.2154, 0.8347, -0.8818, 0.3718, -0.2902, -0.208, 0.5151, 0.8315, -0.8818, 0.3718, -0.2902, -0.5069, 0.2154, 0.8347, -0.8818, 0.3718, -0.2902, -0.208, 0.5151, 0.8315, -0.3814, 0.8781, -0.2889, 0.208, 0.5151, 0.8315, -0.3814, 0.8781, -0.2889, -0.208, 0.5151, 0.8315, -0.3814, 0.8781, -0.2889, 0.208, 0.5151, 0.8315, 0.3814, 0.8781, -0.2889, 0.5069, 0.2153, 0.8347, 0.3814, 0.8781, -0.2889, 0.208, 0.5151, 0.8315, 0.3814, 0.8781, -0.2889, 0.5069, 0.2153, 0.8347, 0.8818, 0.3718, -0.2901, 0.5069, -0.2154, 0.8347, 0.8818, 0.3718, -0.2901, 0.5069, 0.2153, 0.8347, 0.8818, 0.3718, -0.2901, 0.5069, -0.2154, 0.8347, 0.8813, -0.3718, -0.2915, 0.208, -0.5151, 0.8315, 0.8813, -0.3718, -0.2915, 0.5069, -0.2154, 0.8347, 0.8813, -0.3718, -0.2915, 0.208, -0.5151, 0.8315, 0.377, -0.8791, -0.2917, -0.208, -0.5151, 0.8315, 0.377, -0.8791, -0.2917, 0.208, -0.5151, 0.8315, 0.377, -0.8791, -0.2917, -0.208, -0.5151, 0.8315, -0.3771, -0.879, -0.2917, -0.5069, -0.2153, 0.8347, -0.3771, -0.879, -0.2917, -0.208, -0.5151, 0.8315, -0.5715, 0.003637, -0.8206, -0.8818, 0.3718, -0.2902, -0.3813, 0.8782, -0.2889, -0.8818, 0.3718, -0.2902, -0.5715, 0.003637, -0.8206, -0.8813, -0.3718, -0.2915, -1.058e-06, -0.3537, -0.9354, -0.8813, -0.3718, -0.2915, -0.5715, 0.003637, -0.8206, -0.8813, -0.3718, -0.2915, -1.058e-06, -0.3537, -0.9354, -0.377, -0.8791, -0.2917, 0.377, -0.8791, -0.2917, -0.377, -0.8791, -0.2917, -1.058e-06, -0.3537, -0.9354, -0.3813, 0.8782, -0.2889, -1.818e-05, 0.3303, -0.9439, -0.5715, 0.00359, -0.8206, 0.5715, 0.003617, -0.8206, 0.8814, -0.3718, -0.2915, 0.377, -0.8791, -0.2917, 0.8814, -0.3718, -0.2915, 0.5715, 0.003617, -0.8206, 0.8818, 0.3719, -0.2902, -7.354e-06, 0.3303, -0.9439, 0.8818, 0.3719, -0.2902, 0.5715, 0.003617, -0.8206, 0.8818, 0.3719, -0.2902, -7.354e-06, 0.3303, -0.9439, 0.3813, 0.8782, -0.2889, -0.3813, 0.8782, -0.2889, 0.3813, 0.8782, -0.2889, -7.354e-06, 0.3303, -0.9439, 0.377, -0.8791, -0.2917, -7.235e-06, -0.3537, -0.9354, 0.5715, 0.00357, -0.8206, 0.781, 0.5957, -0.1874, 0.781, 0.5873, -0.2123, -0.781, 0.5873, -0.2123, 0.781, 0.5873, -0.2123, 0.781, 0.5957, -0.1874, 1.778e-05, -0.9948, -0.102, 0.0, -0.9881, 0.1538, 1.778e-05, -0.9948, -0.102, 0.781, 0.5957, -0.1874, 1.778e-05, -0.9948, -0.102, 0.0, -0.9881, 0.1538, -0.781, 0.5957, -0.1874, -0.781, 0.5873, -0.2123, -0.781, 0.5957, -0.1875, 0.781, 0.5957, -0.1874, -0.781, 0.5957, -0.1875, -0.781, 0.5873, -0.2123, 7.119e-06, -0.9948, -0.102, -0.0302, -0.1467, -0.9887, -0.7142, 0.389, 0.5819, -0.04145, 0.737, -0.6746, -0.7142, 0.389, 0.5819, -0.0302, -0.1467, -0.9887, -0.8633, 0.00978, 0.5046, -4.032e-05, -0.3738, -0.9275, -0.8633, 0.00978, 0.5046, -0.0302, -0.1467, -0.9887, -0.8633, 0.00978, 0.5046, -4.032e-05, -0.3738, -0.9275, -0.817, -0.03026, 0.5759, 1.264e-05, -0.9862, 0.1654, -0.817, -0.03026, 0.5759, -4.032e-05, -0.3738, -0.9275, -0.04143, 0.7369, -0.6747, 0.7332, 0.3878, 0.5586, -0.03016, -0.1467, -0.9887, 0.8682, 0.004477, 0.4962, -0.03016, -0.1467, -0.9887, 0.7332, 0.3878, 0.5586, -0.03016, -0.1467, -0.9887, 0.8682, 0.004477, 0.4962, 3.999e-05, -0.3738, -0.9275, 0.817, -0.03029, 0.5759, 3.999e-05, -0.3738, -0.9275, 0.8682, 0.004477, 0.4962, 3.999e-05, -0.3738, -0.9275, 0.817, -0.03029, 0.5759, -1.623e-05, -0.9862, 0.1654, -0.04138, 0.737, -0.6747, -0.7142, 0.3889, 0.5819, 0.7332, 0.3879, 0.5586, 0.7332, 0.3879, 0.5586, -0.7142, 0.3889, 0.5819, 0.8682, 0.004394, 0.4962, -0.8633, 0.009887, 0.5046, 0.8682, 0.004394, 0.4962, -0.7142, 0.3889, 0.5819, 0.8682, 0.004442, 0.4962, -0.8633, 0.009849, 0.5045, 0.8169, -0.03036, 0.576, -0.8169, -0.03033, 0.5759, 0.8169, -0.03036, 0.576, -0.8633, 0.009849, 0.5045, 8.31e-05, -0.9862, 0.1654, 0.8169, -0.03027, 0.5759, -0.8169, -0.03026, 0.5759, -0.6571, 0.05313, 0.7519, -0.6101, 0.04902, 0.7908, -0.6585, 0.05443, -0.7506, -0.6116, 0.05063, -0.7895, -0.6585, 0.05443, -0.7506, -0.6101, 0.04902, 0.7908, 0.9971, -0.07639, -0.002095, 0.9971, -0.07648, -0.002067, -0.61, 0.04935, 0.7909, 0.9971, -0.07648, -0.002067, 0.9971, -0.07639, -0.002095, -0.6116, 0.05062, -0.7895, -0.6585, 0.05435, -0.7506, -0.6116, 0.05062, -0.7895, 0.9971, -0.07639, -0.002095, -0.61, 0.04935, 0.7909, -0.6571, 0.05305, 0.7519, 0.9971, -0.07646, -0.002049, -0.5732, 0.1261, -0.8097, 0.5136, -0.2749, -0.8128, -0.6804, 0.0451, -0.7315, -0.267, -0.9637, -2.079e-05, -0.6804, 0.0451, -0.7315, 0.5136, -0.2749, -0.8128, -0.5732, 0.1261, 0.8097, -0.6804, 0.04509, 0.7315, 0.5136, -0.2749, 0.8128, -0.267, -0.9637, 3.633e-05, 0.5136, -0.2749, 0.8128, -0.6804, 0.04509, 0.7315, 0.5136, -0.2749, 0.8128, -0.267, -0.9637, 3.633e-05, 0.8883, -0.4593, 1.21e-05, 0.5136, -0.2749, -0.8128, 0.8883, -0.4593, 1.21e-05, -0.267, -0.9637, 3.633e-05, -0.5732, 0.1261, -0.8097, -0.4524, 0.5758, -0.681, 0.5136, -0.2749, -0.8128, 0.5551, 0.5452, -0.6282, 0.5136, -0.2749, -0.8128, -0.4524, 0.5758, -0.681, 0.5136, -0.2749, -0.8128, 0.5551, 0.5452, -0.6282, 0.8883, -0.4593, 1.661e-05, 0.8993, 0.4374, 2.696e-05, 0.8883, -0.4593, 1.661e-05, 0.5551, 0.5452, -0.6282, 0.8883, -0.4593, 1.661e-05, 0.8993, 0.4374, 2.696e-05, 0.5136, -0.2749, 0.8128, 0.5551, 0.5452, 0.6282, 0.5136, -0.2749, 0.8128, 0.8993, 0.4374, 2.696e-05, 0.5136, -0.2749, 0.8128, 0.5551, 0.5452, 0.6282, -0.5732, 0.1261, 0.8097, -0.4524, 0.5759, 0.681, -0.5732, 0.1261, 0.8097, 0.5551, 0.5452, 0.6282, -0.4524, 0.5758, -0.681, -0.5732, 0.1262, -0.8097, -0.4524, 0.5759, 0.6809, -0.5732, 0.1261, 0.8097, -0.4524, 0.5759, 0.6809, -0.5732, 0.1262, -0.8097, -0.6804, 0.04506, -0.7314, -0.6804, 0.04503, 0.7314, -0.5732, 0.1261, -0.8097, -0.5732, 0.1261, 0.8097, -0.5732, 0.1261, -0.8097, -0.6804, 0.04503, 0.7314, -0.267, -0.9637, -8.453e-05, -0.6804, 0.04507, 0.7314, -0.6804, 0.04509, -0.7314, 0.5551, 0.5453, 0.6282, -0.4525, 0.5758, -0.6809, -0.4525, 0.5758, 0.6809, -0.4525, 0.5758, -0.6809, 0.5551, 0.5453, 0.6282, 0.5551, 0.5452, -0.6282, 0.8993, 0.4374, -4.226e-05, 0.5551, 0.5452, -0.6282, 0.5551, 0.5453, 0.6282, 0.6585, 0.05442, -0.7506, 0.6116, 0.05063, -0.7895, 0.6571, 0.0528, 0.7519, 0.61, 0.04925, 0.7908, 0.6571, 0.0528, 0.7519, 0.6116, 0.05063, -0.7895, -0.9971, -0.07652, -0.002071, -0.9971, -0.07643, -0.00206, 0.6571, 0.05302, 0.7519, -0.9971, -0.07643, -0.00206, -0.9971, -0.07652, -0.002071, 0.6585, 0.05438, -0.7506, 0.6116, 0.05064, -0.7895, 0.6585, 0.05438, -0.7506, -0.9971, -0.07652, -0.002071, 0.6571, 0.05302, 0.7519, 0.61, 0.0493, 0.7908, -0.9971, -0.07645, -0.002055, -0.5136, -0.2749, 0.8128, 0.6804, 0.0451, 0.7315, 0.5732, 0.1261, 0.8097, 0.6804, 0.0451, 0.7315, -0.5136, -0.2749, 0.8128, 0.267, -0.9637, 5.865e-05, -0.8883, -0.4593, 7.462e-06, 0.267, -0.9637, 5.865e-05, -0.5136, -0.2749, 0.8128, 0.267, -0.9637, 5.865e-05, -0.8883, -0.4593, 7.462e-06, -0.5136, -0.2749, -0.8128, 0.5732, 0.1261, -0.8097, 0.6804, 0.04509, -0.7315, -0.5136, -0.2749, -0.8128, 0.267, -0.9637, -1.816e-05, -0.5136, -0.2749, -0.8128, 0.6804, 0.04509, -0.7315, 0.5732, 0.1261, 0.8097, 0.4524, 0.5758, 0.681, -0.5136, -0.2749, 0.8128, -0.5551, 0.5452, 0.6282, -0.5136, -0.2749, 0.8128, 0.4524, 0.5758, 0.681, -0.5136, -0.2749, 0.8128, -0.5551, 0.5452, 0.6282, -0.8883, -0.4593, -1.681e-05, -0.8993, 0.4374, -2.611e-05, -0.8883, -0.4593, -1.681e-05, -0.5551, 0.5452, 0.6282, -0.8883, -0.4593, -1.681e-05, -0.8993, 0.4374, -2.611e-05, -0.5136, -0.2749, -0.8128, -0.5551, 0.5452, -0.6282, -0.5136, -0.2749, -0.8128, -0.8993, 0.4374, -2.611e-05, -0.5136, -0.2749, -0.8128, -0.5551, 0.5452, -0.6282, 0.5732, 0.1261, -0.8097, 0.4524, 0.5759, -0.681, 0.5732, 0.1261, -0.8097, -0.5551, 0.5452, -0.6282, 0.4524, 0.5759, -0.6809, 0.4524, 0.5758, 0.681, 0.5732, 0.1261, -0.8097, 0.5732, 0.1261, 0.8097, 0.5732, 0.1261, -0.8097, 0.4524, 0.5758, 0.681, 0.5732, 0.1261, -0.8097, 0.5732, 0.1261, 0.8097, 0.6804, 0.04508, -0.7315, 0.6804, 0.04505, 0.7315, 0.6804, 0.04508, -0.7315, 0.5732, 0.1261, 0.8097, 0.6804, 0.04508, -0.7315, 0.6804, 0.04505, 0.7315, 0.267, -0.9637, -8.516e-05, -0.5551, 0.5452, -0.6282, -0.5551, 0.5452, 0.6282, 0.4525, 0.5758, -0.6809, 0.4525, 0.5758, 0.6809, 0.4525, 0.5758, -0.6809, -0.5551, 0.5452, 0.6282, -0.5551, 0.5452, 0.6281, -0.5551, 0.5452, -0.6282, -0.8993, 0.4374, -5.966e-05, 0.0, -0.1304, 0.9915, 0.0, -0.1304, 0.9915, 0.0, -0.1304, 0.9915, 0.0, -0.1304, 0.9915, 0.0, -0.1304, 0.9915, 0.0, -0.1304, 0.9915, 0.0, -0.1304, -0.9915, 0.0, -0.1304, -0.9915, 0.0, -0.1304, -0.9915, 0.0, -0.1304, -0.9915, 0.0, -0.1304, -0.9915, 0.0, -0.1304, -0.9915, 0.164, -0.6028, -0.7809, -0.6674, -0.3748, -0.6435, -0.6091, -0.1003, -0.7868, 0.02513, 0.2552, -0.9666, 0.164, -0.6028, -0.7809, 0.2695, -0.1069, -0.9571, -0.6091, -0.1003, -0.7867, 0.2695, -0.1069, -0.9571, 0.164, -0.6028, -0.7809, 0.2695, -0.1069, -0.9571, -0.6091, -0.1003, -0.7867, -0.6308, 0.05209, -0.7742, -0.6674, -0.3748, -0.6436, -0.6308, 0.05209, -0.7742, -0.6091, -0.1003, -0.7867, -0.6308, 0.05209, -0.7742, -0.6674, -0.3748, -0.6436, -0.9949, -0.1013, 5.739e-05, -0.9827, -0.1852, -1.893e-06, -0.9949, -0.1013, 5.739e-05, -0.6674, -0.3748, -0.6436, -0.9949, -0.1013, 5.739e-05, -0.9827, -0.1852, -1.893e-06, -0.6238, 0.03413, 0.7809, -0.6674, -0.3748, 0.6435, -0.6238, 0.03413, 0.7809, -0.9827, -0.1852, -1.893e-06, -0.6674, -0.3748, 0.6435, -0.6091, -0.1003, 0.7867, -0.6238, 0.03419, 0.7809, 0.04096, 0.227, 0.973, 0.2695, -0.1069, 0.9571, 0.164, -0.6028, 0.7808, -0.6238, 0.03414, 0.7809, -0.4451, -0.008103, 0.8954, -0.9948, -0.1014, 2.649e-05, -0.4633, 0.02813, -0.8857, -0.6308, 0.05209, -0.7742, -0.9949, -0.1013, -2.445e-05, -0.6308, 0.05209, -0.7742, -0.4633, 0.02813, -0.8857, 0.02513, 0.2552, -0.9666, -0.2558, 0.06362, -0.9646, 0.02513, 0.2552, -0.9666, -0.4633, 0.02813, -0.8857, 0.04094, 0.227, 0.973, -0.6238, 0.0341, 0.7809, -0.609, -0.1003, 0.7868, -0.6238, 0.0341, 0.7809, 0.04094, 0.227, 0.973, -0.4451, -0.008125, 0.8954, -0.2184, -0.003978, 0.9758, -0.4451, -0.008125, 0.8954, 0.04094, 0.227, 0.973, 0.04093, 0.2271, 0.973, -0.6091, -0.1004, 0.7867, 0.2695, -0.1069, 0.9571, -0.6674, -0.3747, 0.6436, 0.2695, -0.1069, 0.9571, -0.6091, -0.1004, 0.7867, 0.2695, -0.1069, 0.9571, -0.6674, -0.3747, 0.6436, 0.164, -0.6028, 0.7809, 0.02511, 0.2552, -0.9666, 0.2695, -0.1069, -0.9571, -0.6308, 0.05207, -0.7742, 0.0, 0.0, 1.0, 0.0, 0.0, -0.1512, 0.0, 0.0, 1.0, 0.0, 0.0, -0.1512, 0.0, 0.0, 1.0, -0.1031, 0.9374, -0.3328, 0.0, 0.0, 1.0, -0.1031, 0.9374, -0.3328, 0.0, 0.0, 1.0, -0.1031, 0.9374, -0.3328, 0.0, 0.0, 1.0, -0.992, -0.1259, 0.003754, 0.0, 0.0, 1.0, -0.992, -0.1259, 0.003754, 0.0, 0.0, 1.0, -0.992, -0.1259, 0.003754, 0.0, 0.0, 1.0, 0.06793, -0.9947, 0.07732, 0.0, 0.0, 1.0, 0.06793, -0.9947, 0.07732, 0.0, 0.0, 1.0, 0.06793, -0.9947, 0.07732, 0.0, 0.0, 1.0, -0.02215, -0.9997, -0.01396, 0.6674, -0.3748, -0.6436, -0.164, -0.6028, -0.7809, -0.2695, -0.1069, -0.957, -0.164, -0.6028, 0.7809, 0.6674, -0.3748, 0.6435, 0.6091, -0.1003, 0.7868, -0.04097, 0.2271, 0.973, -0.164, -0.6028, 0.7809, -0.2695, -0.1069, 0.9571, 0.6091, -0.1003, 0.7867, -0.2695, -0.1069, 0.9571, -0.164, -0.6028, 0.7809, -0.2695, -0.1069, 0.9571, 0.6091, -0.1003, 0.7867, 0.6238, 0.03413, 0.7808, 0.6674, -0.3748, 0.6436, 0.6238, 0.03413, 0.7808, 0.6091, -0.1003, 0.7867, 0.6238, 0.03413, 0.7808, 0.6674, -0.3748, 0.6436, 0.9949, -0.1013, -5.725e-05, 0.9827, -0.1852, 2.716e-06, 0.9949, -0.1013, -5.725e-05, 0.6674, -0.3748, 0.6436, 0.9949, -0.1013, -5.725e-05, 0.9827, -0.1852, 2.716e-06, 0.6148, 0.05831, -0.7865, 0.6674, -0.3748, -0.6436, 0.6148, 0.05831, -0.7865, 0.9827, -0.1852, 2.716e-06, 0.6148, 0.05831, -0.7865, 0.6674, -0.3748, -0.6436, 0.6091, -0.1003, -0.7868, -0.2695, -0.1069, -0.9571, 0.6091, -0.1003, -0.7868, 0.6674, -0.3748, -0.6436, 0.6091, -0.1003, -0.7868, -0.2695, -0.1069, -0.9571, -0.05938, 0.2612, -0.9635, -0.164, -0.6028, -0.7808, -0.05938, 0.2612, -0.9635, -0.2695, -0.1069, -0.9571, 0.4451, -0.008153, 0.8954, 0.2185, -0.003995, 0.9758, 0.6238, 0.03409, 0.7809, -0.04095, 0.227, 0.973, 0.6238, 0.03409, 0.7809, 0.2185, -0.003995, 0.9758, 0.6238, 0.03409, 0.7809, -0.04095, 0.227, 0.973, -0.2695, -0.1069, 0.9571, 0.9949, -0.1013, 2.411e-05, 0.4451, -0.008115, 0.8954, 0.6238, 0.03414, 0.7809, 0.6148, 0.0583, -0.7865, 0.4238, 0.03982, -0.9049, 0.9948, -0.1014, -2.56e-05, 0.609, -0.1003, -0.7868, -0.05934, 0.2612, -0.9634, 0.6148, 0.05827, -0.7865, 0.1731, 0.08458, -0.9813, 0.6148, 0.05827, -0.7865, -0.05934, 0.2612, -0.9634, 0.6148, 0.05827, -0.7865, 0.1731, 0.08458, -0.9813, 0.4238, 0.03979, -0.9049, 0.109, 0.9911, -0.07698, 0.0, 0.0, 1.0, 0.1184, 0.9865, -0.1128, 0.0, 0.0, 1.0, 0.109, 0.9911, -0.07698, 0.0, 0.0, 1.0, 0.9396, -0.1194, 0.3207, 0.0, 0.0, 1.0, 0.109, 0.9911, -0.07698, 0.0, 0.0, 1.0, 0.9396, -0.1194, 0.3207, 0.0, 0.0, 1.0, -0.1015, -0.9651, 0.2414, 0.0, 0.0, 1.0, 0.9396, -0.1194, 0.3207, 0.0, 0.0, 1.0, -0.1015, -0.9651, 0.2414, 0.0, 0.0, 1.0, 0.0, 0.0, -0.01899, 0.0, 0.0, 1.0, -0.1015, -0.9651, 0.2414, 0.0, 0.0, 1.0, 0.0, 0.0, -0.01899, 0.0, 0.0, 1.0, -0.787, -0.2491, 0.5644, -0.787, -0.2491, 0.5644, -0.787, -0.2491, 0.5644, -0.787, -0.2491, 0.5644, -0.787, -0.2491, 0.5644, -0.787, -0.2491, 0.5644, 0.787, -0.2491, 0.5644, 0.787, -0.2491, 0.5644, 0.787, -0.2491, 0.5644, 0.787, -0.2491, 0.5644, 0.787, -0.2491, 0.5644, 0.787, -0.2491, 0.5644, 0.4042, 0.5039, -0.7634, 0.5007, 0.08962, -0.861, 0.03214, 0.1819, -0.9828, 0.09065, -0.1761, -0.9802, 0.03214, 0.1819, -0.9828, 0.5007, 0.08962, -0.861, 0.6256, 0.7801, 1.051e-05, 0.4043, 0.5038, 0.7634, 0.9186, 0.3951, 1.884e-05, 0.5007, 0.08961, 0.861, 0.9186, 0.3951, 1.884e-05, 0.4043, 0.5038, 0.7634, -0.03211, 0.1819, 0.9828, -0.5007, 0.08962, 0.861, -0.09065, -0.1761, 0.9802, -0.5007, 0.08962, 0.861, -0.03211, 0.1819, 0.9828, -0.4043, 0.5039, 0.7633, 0.4043, 0.5039, 0.7633, -0.4043, 0.5039, 0.7633, -0.03211, 0.1819, 0.9828, -0.4043, 0.5039, 0.7633, 0.4043, 0.5039, 0.7633, -2.125e-05, 1.0, 2.772e-06, 0.6256, 0.7801, -4.306e-06, -2.125e-05, 1.0, 2.772e-06, 0.4043, 0.5039, 0.7633, -2.125e-05, 1.0, 2.772e-06, 0.6256, 0.7801, -4.306e-06, 0.4042, 0.5039, -0.7633, 0.9186, 0.3951, -1.816e-05, 0.4042, 0.5039, -0.7633, 0.6256, 0.7801, -4.306e-06, 0.4042, 0.5039, -0.7633, 0.9186, 0.3951, -1.816e-05, 0.5007, 0.08961, -0.861, -0.9186, 0.3952, 9.09e-07, -0.5007, 0.08961, 0.861, -0.4042, 0.5038, 0.7634, -0.0321, 0.1819, -0.9828, -0.09066, -0.1761, -0.9802, -0.4042, 0.5039, -0.7634, -0.09064, -0.1761, -0.9802, -0.5007, 0.08963, -0.861, -0.4042, 0.5039, -0.7634, -0.9186, 0.3952, -3.892e-05, -0.4042, 0.5039, -0.7634, -0.5007, 0.08963, -0.861, -0.4042, 0.5039, -0.7634, -0.9186, 0.3952, -3.892e-05, -0.6256, 0.7801, -1.89e-05, -0.4042, 0.5039, 0.7634, -0.6256, 0.7801, -1.89e-05, -0.9186, 0.3952, -3.892e-05, -0.6256, 0.7801, -1.89e-05, -0.4042, 0.5039, 0.7634, -2.082e-05, 1.0, -1.395e-05, -0.03212, 0.1819, -0.9828, -0.4042, 0.5039, -0.7633, 0.03212, 0.1819, -0.9828, 0.4042, 0.5039, -0.7633, 0.03212, 0.1819, -0.9828, -0.4042, 0.5039, -0.7633, -0.03213, 0.1819, 0.9828, 0.03215, 0.1819, 0.9828, 0.4042, 0.5039, 0.7634, 0.09065, -0.1761, 0.9802, 0.4042, 0.5039, 0.7634, 0.03215, 0.1819, 0.9828, 0.4042, 0.5039, 0.7634, 0.09065, -0.1761, 0.9802, 0.5007, 0.08962, 0.861, -0.6256, 0.7801, 6.676e-06, -1.639e-05, 1.0, 6.109e-06, -0.4043, 0.5039, -0.7633, 0.4043, 0.5039, -0.7633, -0.4043, 0.5039, -0.7633, -1.639e-05, 1.0, 6.109e-06, -0.9999, 0.006454, -0.01218, 3.53e-05, 0.3303, -0.9439, 6.403e-05, 0.994, -0.1091, 0.5715, 0.003635, -0.8206, 6.403e-05, 0.994, -0.1091, 3.53e-05, 0.3303, -0.9439, 6.403e-05, 0.994, -0.1091, 0.5715, 0.003635, -0.8206, 0.9999, 0.00643, -0.01215, 6.088e-05, -0.3537, -0.9354, 0.9999, 0.00643, -0.01215, 0.5715, 0.003635, -0.8206, 0.9999, 0.00643, -0.01215, 6.088e-05, -0.3537, -0.9354, -1.852e-05, -0.9979, 0.06531, -0.5715, 0.003588, -0.8206, -1.852e-05, -0.9979, 0.06531, 6.088e-05, -0.3537, -0.9354, -1.852e-05, -0.9979, 0.06531, -0.5715, 0.003588, -0.8206, -0.9999, 0.006444, -0.01217, 3.01e-06, 0.3303, -0.9439, -0.9999, 0.006444, -0.01217, -0.5715, 0.003588, -0.8206, -0.5584, 0.04544, -0.8283, -0.5584, 0.04545, -0.8283, -0.9967, 0.08109, 0.004133, -0.9967, 0.08109, 0.004067, -0.9967, 0.08109, 0.004133, -0.5584, 0.04545, -0.8283, -0.9967, 0.08109, 0.004133, -0.9967, 0.08109, 0.004067, -0.5516, 0.04487, 0.8329, -0.5516, 0.04489, 0.8329, -0.5516, 0.04487, 0.8329, -0.9967, 0.08109, 0.004067, 0.5516, 0.04489, 0.8329, 0.5516, 0.04488, 0.8329, 0.9967, 0.0811, 0.004095, 0.9967, 0.0811, 0.004137, 0.9967, 0.0811, 0.004095, 0.5516, 0.04488, 0.8329, 0.9967, 0.0811, 0.004095, 0.9967, 0.0811, 0.004137, 0.5584, 0.04545, -0.8283, 0.5584, 0.04547, -0.8283, 0.5584, 0.04545, -0.8283, 0.9967, 0.0811, 0.004137])] * 3)])
me_droid_001 = bpy.data.meshes.new('Droid.001')
me_droid_001.from_pydata([(0.0, -4.494e-08, 0.2759), (-0.1754, -0.07077, 0.2224), (-0.07266, -0.1708, 0.2224), (-0.1754, 0.07077, 0.2224), (-0.07266, 0.1708, 0.2224), (-0.07266, 0.1708, 0.2224), (0.0, -4.494e-08, 0.2759), (0.07266, 0.1708, 0.2224), (0.1754, 0.07077, 0.2224), (-0.07266, -0.1708, 0.2224), (0.07266, -0.1708, 0.2224), (0.0, -4.494e-08, 0.2759), (0.1754, -0.07077, 0.2224), (0.1754, 0.07077, 0.2224), (0.1344, -0.4118, -0.06558), (0.1344, -0.4118, 0.06558), (-0.1344, -0.4118, -0.06558), (-0.1344, -0.4118, 0.06558)], [], [(0, 1, 2), (1, 0, 3), (4, 3, 0), (5, 6, 7), (8, 7, 6), (9, 10, 11), (12, 11, 10), (11, 12, 13), (14, 15, 16), (17, 16, 15)])
me_droid_001.polygons.foreach_set('use_smooth', [True] * 10)
me_droid_001.polygons.foreach_set('material_index', [1, 1, 1, 1, 1, 1, 1, 1, 1, 1])
_uv = me_droid_001.uv_layers.new(name='UVMap')
_uv.uv.foreach_set('vector', [0.8895, 0.6039, 0.7914, 0.5686, 0.8463, 0.5137, 0.7914, 0.5686, 0.8895, 0.6039, 0.7914, 0.6471, 0.8463, 0.702, 0.7914, 0.6471, 0.8895, 0.6039, 0.8463, 0.702, 0.8895, 0.6039, 0.9326, 0.702, 0.9875, 0.6471, 0.9326, 0.702, 0.8895, 0.6039, 0.8463, 0.5137, 0.9326, 0.5137, 0.8895, 0.6039, 0.9875, 0.5686, 0.8895, 0.6039, 0.9326, 0.5137, 0.8895, 0.6039, 0.9875, 0.5686, 0.9875, 0.6471, 0.7718, 0.7569, 0.7718, 0.6941, 0.6463, 0.7569, 0.6463, 0.6941, 0.6463, 0.7569, 0.7718, 0.6941])
me_droid_001.materials.append(mat_y256_ball01)
me_droid_001.materials.append(mat_emission)
me_droid_001.use_remesh_fix_poles = True
me_droid_001.use_remesh_preserve_attributes = False
me_droid_001.update()
me_droid_001.normals_split_custom_set([tuple(v) for v in zip(*[iter([-2.588e-05, 1.146e-05, 1.0, -0.251, -0.1051, 0.9623, -0.105, -0.2562, 0.9609, -0.251, -0.1051, 0.9623, -2.588e-05, 1.146e-05, 1.0, -0.251, 0.1051, 0.9623, -0.105, 0.2562, 0.9609, -0.251, 0.1051, 0.9623, -2.588e-05, 1.146e-05, 1.0, -0.105, 0.2562, 0.9609, -1.948e-05, -1.292e-05, 1.0, 0.105, 0.2562, 0.9609, 0.251, 0.1051, 0.9623, 0.105, 0.2562, 0.9609, -1.948e-05, -1.292e-05, 1.0, -0.105, -0.2562, 0.9609, 0.105, -0.2562, 0.9609, 1.822e-05, -4.575e-06, 1.0, 0.251, -0.1051, 0.9623, 1.822e-05, -4.575e-06, 1.0, 0.105, -0.2562, 0.9609, 1.822e-05, -4.575e-06, 1.0, 0.251, -0.1051, 0.9623, 0.251, 0.1051, 0.9623, 0.0, -1.0, 0.0, 0.0, -1.0, 0.0, 0.0, -1.0, 0.0, 0.0, -1.0, 0.0, 0.0, -1.0, 0.0, 0.0, -1.0, 0.0])] * 3)])

# ---- objects
ob_droid = bpy.data.objects.new('Droid', me_droid)
ob_droid_001 = bpy.data.objects.new('Droid.001', me_droid_001)

# ---- transforms, parenting, visibility, modifiers, constraints
ob_droid.location = (0.0, 0.0, 0.0)
ob_droid_001.location = (0.0, 0.0, 0.0)

# ---- collection membership
col_collection.objects.link(ob_droid)
col_collection.objects.link(ob_droid_001)

# ---- scene / render settings (as saved in the file)
scene.frame_start = 1; scene.frame_end = 250; scene.frame_set(1)
scene.render.engine = 'BLENDER_EEVEE_NEXT'
scene.cycles.use_denoising = False
scene.cycles.samples = 128
scene.cycles.sampling_pattern = 'TABULATED_SOBOL'
scene.cycles.use_adaptive_sampling = False
scene.cycles.use_light_tree = False
scene.view_settings.view_transform = 'Filmic'
bpy.context.view_layer.update()

# ---- added for rendering (the .blend has no active camera and no usable light): camera, sun
cam_auto = bpy.data.cameras.new('AutoCamera')
cam_auto.lens = 50.0
cam_auto.sensor_width = 36.0
cam_auto.clip_end = 1000.0
ob_auto_camera = bpy.data.objects.new('AutoCamera', cam_auto)
scene.collection.objects.link(ob_auto_camera)
ob_auto_camera.location = (2.74702, -3.54612, 2.16271)
ob_auto_camera.rotation_euler = (1.09748, -7.21219e-08, 0.694738)
scene.camera = ob_auto_camera
light_auto_sun = bpy.data.lights.new('AutoSun', 'SUN')
light_auto_sun.energy = 3.0
light_auto_sun.angle = 0.0523599
ob_auto_sun = bpy.data.objects.new('AutoSun', light_auto_sun)
scene.collection.objects.link(ob_auto_sun)
ob_auto_sun.rotation_euler = (0.872665, 0.174533, 0.523599)
bpy.context.view_layer.update()

